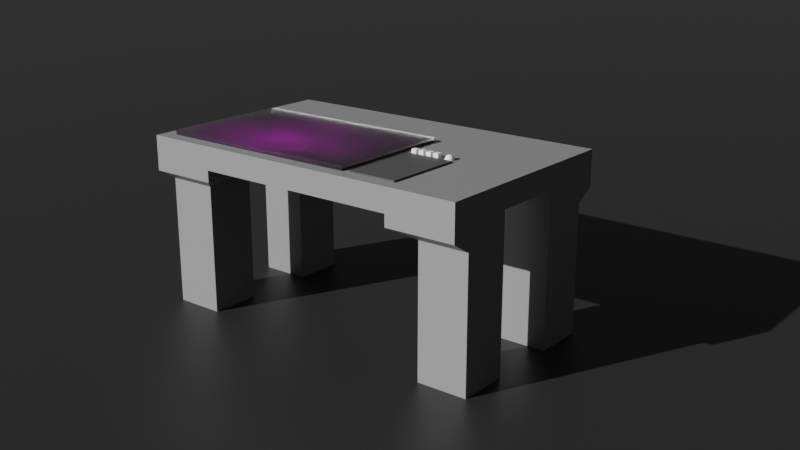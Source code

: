 # Source: Smart_Desk.blend  (saved by Blender 3.0.42; exported with 4.5.12 LTS)
import bpy
from mathutils import Matrix  # noqa: F401  (used for matrix-valued properties, if any)

bpy.ops.wm.read_factory_settings(use_empty=True)
scene = bpy.context.scene
scene.name = 'Scene'

# ---- collections
col_1_base = bpy.data.collections.new('1_base'); scene.collection.children.link(col_1_base)

# ---- images (referenced by path relative to the original .blend; pixels are not part of the script)
import os
ASSET_DIR = os.environ.get("B2B_ASSET_DIR", "")  # directory of the original .blend (textures are referenced by path, not embedded)
HERE = os.path.dirname(os.path.abspath(__file__))  # packed textures are extracted next to this script under _unpacked/

def load_image(name, relpath, width, height, colorspace="sRGB"):
    """Load a texture the original file referenced (path relative to the .blend, or extracted next to this script)."""
    p = next((c for c in (os.path.join(HERE, relpath), os.path.join(ASSET_DIR, relpath)) if relpath and os.path.exists(c)), "")
    if p:
        img = bpy.data.images.load(p, check_existing=True)
        img.name = name
    else:  # same state as the original file: an image datablock whose file is absent (Cycles renders it pink)
        img = bpy.data.images.new(name, width, height)
        img.source = "FILE"
        img.filepath = "//" + (relpath or name)
    img.colorspace_settings.name = colorspace
    return img
img_desktop_jpg = load_image('desktop.jpg', 'desktop.jpg', 1024, 1024, 'sRGB')

# ---- materials (node trees are filled in below, after node groups)
mat_desk_paint = bpy.data.materials.new('Desk,paint')
mat_screen = bpy.data.materials.new('Screen')
mat_floor = bpy.data.materials.new('Floor')
mat_material = bpy.data.materials.new('Material')
mat_glass = bpy.data.materials.new('Glass')

# ---- material node trees
mat_desk_paint.use_nodes = True; mat_desk_paint.node_tree.nodes.clear()
_N = mat_desk_paint.node_tree.nodes; _L = mat_desk_paint.node_tree.links
n0 = _N.new('ShaderNodeBsdfPrincipled'); n0.name = 'Principled BSDF'; n0.location = (10, 300)
n0.distribution = 'GGX'
n0.subsurface_method = 'RANDOM_WALK_SKIN'
n0.inputs[0].default_value = (0.2245, 0.2245, 0.2245, 1.0)
n0.inputs[3].default_value = 1.45
n0.inputs[27].default_value = (0.0, 0.0, 0.0, 1.0)
n0.inputs[28].default_value = 1.0
n1 = _N.new('ShaderNodeOutputMaterial'); n1.name = 'Material Output'; n1.location = (300, 300)
_L.new(n0.outputs[0], n1.inputs[0])
n1.is_active_output = True
mat_screen.use_nodes = True; mat_screen.node_tree.nodes.clear()
_N = mat_screen.node_tree.nodes; _L = mat_screen.node_tree.links
n0 = _N.new('ShaderNodeBsdfPrincipled'); n0.name = 'Principled BSDF'; n0.location = (131, 283)
n0.distribution = 'GGX'
n0.subsurface_method = 'RANDOM_WALK_SKIN'
n0.inputs[3].default_value = 1.45
n0.inputs[27].default_value = (0.0, 0.0, 0.0, 1.0)
n0.inputs[28].default_value = 1.0
n1 = _N.new('ShaderNodeOutputMaterial'); n1.name = 'Material Output'; n1.location = (421, 283)
n2 = _N.new('ShaderNodeMapping'); n2.name = 'Mapping'; n2.location = (-446, 213)
n2.vector_type = 'TEXTURE'
n2.inputs[1].default_value = (0.6401, 0.4267, 0.0)
n2.inputs[3].default_value = (0.2, 0.3, 1.0)
n3 = _N.new('ShaderNodeTexCoord'); n3.name = 'Texture Coordinate'; n3.location = (-652, 229)
n4 = _N.new('ShaderNodeTexImage'); n4.name = 'Image Texture'; n4.location = (-203, 246)
n4.image = img_desktop_jpg
n4.extension = 'CLIP'
_L.new(n0.outputs[0], n1.inputs[0])
_L.new(n3.outputs[2], n2.inputs[0])
_L.new(n2.outputs[0], n4.inputs[0])
_L.new(n4.outputs[0], n0.inputs[0])
n1.is_active_output = True
mat_floor.use_nodes = True; mat_floor.node_tree.nodes.clear()
_N = mat_floor.node_tree.nodes; _L = mat_floor.node_tree.links
n0 = _N.new('ShaderNodeBsdfPrincipled'); n0.name = 'Principled BSDF'; n0.location = (10, 300)
n0.distribution = 'GGX'
n0.subsurface_method = 'RANDOM_WALK_SKIN'
n0.inputs[0].default_value = (0.01885, 0.01885, 0.01885, 1.0)
n0.inputs[3].default_value = 1.45
n0.inputs[27].default_value = (0.0, 0.0, 0.0, 1.0)
n0.inputs[28].default_value = 1.0
n1 = _N.new('ShaderNodeOutputMaterial'); n1.name = 'Material Output'; n1.location = (300, 300)
_L.new(n0.outputs[0], n1.inputs[0])
n1.is_active_output = True
mat_material.use_nodes = True; mat_material.node_tree.nodes.clear()
_N = mat_material.node_tree.nodes; _L = mat_material.node_tree.links
n0 = _N.new('ShaderNodeBsdfPrincipled'); n0.name = 'Principled BSDF'; n0.location = (10, 300)
n0.distribution = 'GGX'
n0.subsurface_method = 'RANDOM_WALK_SKIN'
n0.inputs[0].default_value = (0.06785, 0.06785, 0.06785, 1.0)
n0.inputs[3].default_value = 1.45
n0.inputs[27].default_value = (0.0, 0.0, 0.0, 1.0)
n0.inputs[28].default_value = 1.0
n1 = _N.new('ShaderNodeOutputMaterial'); n1.name = 'Material Output'; n1.location = (300, 300)
_L.new(n0.outputs[0], n1.inputs[0])
n1.is_active_output = True
mat_glass.use_nodes = True; mat_glass.node_tree.nodes.clear()
_N = mat_glass.node_tree.nodes; _L = mat_glass.node_tree.links
n0 = _N.new('ShaderNodeOutputMaterial'); n0.name = 'Material Output'; n0.location = (300, 300)
n1 = _N.new('ShaderNodeBsdfGlass'); n1.name = 'Glass BSDF'; n1.location = (10, 300)
n1.distribution = 'BECKMANN'
n1.inputs[1].default_value = 0.5
n1.inputs[2].default_value = 1.45
_L.new(n1.outputs[0], n0.inputs[0])
n0.is_active_output = True

# ---- world
world_world = bpy.data.worlds.new('World'); scene.world = world_world
world_world.use_nodes = True; world_world.node_tree.nodes.clear()
_N = world_world.node_tree.nodes; _L = world_world.node_tree.links
n0 = _N.new('ShaderNodeOutputWorld'); n0.name = 'World Output'; n0.location = (300, 300)
n1 = _N.new('ShaderNodeBackground'); n1.name = 'Background'; n1.location = (10, 300)
n1.inputs[0].default_value = (0.05088, 0.05088, 0.05088, 1.0)
_L.new(n1.outputs[0], n0.inputs[0])
n0.is_active_output = True
world_world.color = (0.05088, 0.05088, 0.05088)
world_world.use_sun_shadow = False
world_world.sun_shadow_jitter_overblur = 0.0

# ---- cameras
cam_camera = bpy.data.cameras.new('Camera')
cam_camera.clip_end = 100.0
cam_camera.ortho_scale = 7.314

# ---- lights
light_sun = bpy.data.lights.new('Sun', 'SUN')
light_sun.transmission_factor = 0.0
light_sun.energy = 5.0
light_sun.shadow_soft_size = 0.0381

# ---- meshes
me_cube_001 = bpy.data.meshes.new('Cube.001')
me_cube_001.from_pydata([(-0.8667, -0.5218, -0.07448), (-0.8667, -0.5218, 0.07448), (-0.8667, -0.001787, -0.07448), (-0.8667, -0.1751, -0.07448), (-0.8667, -0.3484, -0.07448), (-0.8667, -0.3484, 0.07448), (-0.8667, -0.1751, 0.07448), (-0.8667, -0.001787, 0.07448), (-0.6933, -0.5218, -0.07448), (-0.52, -0.5218, -0.07448), (-0.3467, -0.5218, -0.07448), (-0.1733, -0.5218, -0.07448), (-1.059e-08, -0.5218, -0.07448), (1.059e-08, -0.5218, 0.07448), (-0.1733, -0.5218, 0.07448), (-0.3467, -0.5218, 0.07448), (-0.52, -0.5218, 0.07448), (-0.6933, -0.5218, 0.07448), (4.237e-09, -0.001787, 0.07448), (6.355e-09, -0.1751, 0.07448), (8.474e-09, -0.3484, 0.07448), (-0.1733, -0.001787, 0.07448), (-0.1733, -0.1751, 0.07448), (-0.1733, -0.3484, 0.07448), (-0.3467, -0.001787, 0.07448), (-0.3467, -0.1751, 0.07448), (-0.3467, -0.3484, 0.07448), (-0.52, -0.001787, 0.07448), (-0.52, -0.1751, 0.07448), (-0.52, -0.3484, 0.07448), (-0.6933, -0.001787, 0.07448), (-0.6933, -0.1751, 0.07448), (-0.6933, -0.3484, 0.07448), (-0.6933, -0.001787, -0.07448), (-0.6933, -0.1751, -0.07448), (-0.52, -0.001787, -0.07448), (-0.52, -0.1751, -0.07448), (-0.52, -0.3484, -0.07448), (-0.3467, -0.001787, -0.07448), (-0.3467, -0.1751, -0.07448), (-0.3467, -0.3484, -0.07448), (-0.1733, -0.001787, -0.07448), (-0.1733, -0.1751, -0.07448), (-0.1733, -0.3484, -0.07448), (-4.237e-09, -0.001787, -0.07448), (-6.355e-09, -0.1751, -0.07448), (-8.474e-09, -0.3484, -0.07448), (-0.6933, -0.1751, -1.058), (-0.6186, -0.3484, -1.058), (-0.6933, -0.4267, -1.058), (-0.6186, -0.1751, -1.058), (-0.6186, -0.4267, -1.058), (-0.8667, -0.4267, -1.058), (-0.6933, -0.3484, -1.058), (-0.8667, -0.1751, -1.058), (-0.8667, -0.3484, -1.058), (-0.52, -0.5218, -0.1508), (-0.6933, -0.5218, -0.1508), (-0.8667, -0.5218, -0.1508), (-0.8667, -0.3484, -0.1508), (-0.8667, -0.1751, -0.1508), (-0.52, -0.3484, -0.1508), (-0.6933, -0.1751, -0.1508), (-0.52, -0.1751, -0.1508), (-0.6933, -0.4267, -0.2257), (-0.8667, -0.3484, -0.2257), (-0.6186, -0.3484, -0.2257), (-0.6933, -0.1751, -0.2257), (-0.6186, -0.1751, -0.2257), (-0.6186, -0.4267, -0.2257), (-0.8667, -0.4267, -0.2257), (-0.8667, -0.1751, -0.2257), (-0.6894, -0.001787, -0.07448), (-0.6907, -0.1751, -0.1508), (-0.6907, -0.1751, -0.07448)], [], [(32, 5, 1, 17), (20, 23, 14, 13), (23, 26, 15, 14), (26, 29, 16, 15), (29, 32, 17, 16), (18, 21, 22, 19), (19, 22, 23, 20), (21, 24, 25, 22), (22, 25, 26, 23), (24, 27, 28, 25), (25, 28, 29, 26), (27, 30, 31, 28), (28, 31, 32, 29), (30, 7, 6, 31), (31, 6, 5, 32), (67, 68, 50, 47), (71, 67, 47, 54), (37, 40, 10, 9), (40, 43, 11, 10), (43, 46, 12, 11), (2, 33, 34, 3), (33, 72, 74, 34), (70, 65, 55, 52), (35, 38, 39, 36), (36, 39, 40, 37), (38, 41, 42, 39), (39, 42, 43, 40), (41, 44, 45, 42), (42, 45, 46, 43), (0, 1, 5, 4), (66, 69, 51, 48), (65, 71, 54, 55), (47, 50, 48, 53), (68, 66, 48, 50), (53, 48, 51, 49), (54, 47, 53, 55), (55, 53, 49, 52), (17, 8, 9, 16), (8, 0, 58, 57), (36, 37, 61, 63), (4, 3, 60, 59), (37, 9, 56, 61), (0, 4, 59, 58), (9, 8, 57, 56), (3, 34, 62, 60), (34, 74, 73, 62), (57, 58, 70, 64), (63, 61, 66, 68), (59, 60, 71, 65), (61, 56, 69, 66), (58, 59, 65, 70), (56, 57, 64, 69), (60, 62, 67, 71), (62, 73, 63, 68, 67), (8, 17, 1, 0), (74, 72, 35, 36), (73, 74, 36, 63), (16, 9, 10, 15), (15, 10, 11, 14), (14, 11, 12, 13), (4, 5, 6, 3), (3, 6, 7, 2), (69, 64, 70, 52, 49, 51)])
me_cube_001.polygons.foreach_set('use_smooth', [True] * 63)
_uv = me_cube_001.uv_layers.new(name='UVMap')
_uv.uv.foreach_set('vector', [0.85, 0.725, 0.875, 0.725, 0.875, 0.75, 0.85, 0.75, 0.75, 0.725, 0.775, 0.725, 0.775, 0.75, 0.75, 0.75, 0.775, 0.725, 0.8, 0.725, 0.8, 0.75, 0.775, 0.75, 0.8, 0.725, 0.825, 0.725, 0.825, 0.75, 0.8, 0.75, 0.825, 0.725, 0.85, 0.725, 0.85, 0.75, 0.825, 0.75, 0.75, 0.675, 0.775, 0.675, 0.775, 0.7, 0.75, 0.7, 0.75, 0.7, 0.775, 0.7, 0.775, 0.725, 0.75, 0.725, 0.775, 0.675, 0.8, 0.675, 0.8, 0.7, 0.775, 0.7, 0.775, 0.7, 0.8, 0.7, 0.8, 0.725, 0.775, 0.725, 0.8, 0.675, 0.825, 0.675, 0.825, 0.7, 0.8, 0.7, 0.8, 0.7, 0.825, 0.7, 0.825, 0.725, 0.8, 0.725, 0.825, 0.675, 0.85, 0.675, 0.85, 0.7, 0.825, 0.7, 0.825, 0.7, 0.85, 0.7, 0.85, 0.725, 0.825, 0.725, 0.85, 0.675, 0.875, 0.675, 0.875, 0.7, 0.85, 0.7, 0.85, 0.7, 0.875, 0.7, 0.875, 0.725, 0.85, 0.725, 0.15, 0.7, 0.175, 0.7, 0.175, 0.7, 0.15, 0.7, 0.125, 0.7, 0.15, 0.7, 0.15, 0.7, 0.125, 0.7, 0.175, 0.725, 0.2, 0.725, 0.2, 0.75, 0.175, 0.75, 0.2, 0.725, 0.225, 0.725, 0.225, 0.75, 0.2, 0.75, 0.225, 0.725, 0.25, 0.725, 0.25, 0.75, 0.225, 0.75, 0.125, 0.675, 0.15, 0.675, 0.15, 0.7, 0.125, 0.7, 0.15, 0.675, 0.1506, 0.675, 0.1504, 0.7, 0.15, 0.7, 0.375, 0.0, 0.375, 0.025, 0.375, 0.025, 0.375, 0.0, 0.175, 0.675, 0.2, 0.675, 0.2, 0.7, 0.175, 0.7, 0.175, 0.7, 0.2, 0.7, 0.2, 0.725, 0.175, 0.725, 0.2, 0.675, 0.225, 0.675, 0.225, 0.7, 0.2, 0.7, 0.2, 0.7, 0.225, 0.7, 0.225, 0.725, 0.2, 0.725, 0.225, 0.675, 0.25, 0.675, 0.25, 0.7, 0.225, 0.7, 0.225, 0.7, 0.25, 0.7, 0.25, 0.725, 0.225, 0.725, 0.375, 0.0, 0.625, 0.0, 0.625, 0.025, 0.375, 0.025, 0.175, 0.725, 0.175, 0.75, 0.175, 0.75, 0.175, 0.725, 0.375, 0.025, 0.375, 0.05, 0.375, 0.05, 0.375, 0.025, 0.15, 0.7, 0.175, 0.7, 0.175, 0.725, 0.15, 0.725, 0.175, 0.7, 0.175, 0.725, 0.175, 0.725, 0.175, 0.7, 0.15, 0.725, 0.175, 0.725, 0.175, 0.75, 0.15, 0.75, 0.125, 0.7, 0.15, 0.7, 0.15, 0.725, 0.125, 0.725, 0.125, 0.725, 0.15, 0.725, 0.15, 0.75, 0.125, 0.75, 0.625, 0.975, 0.375, 0.975, 0.375, 0.95, 0.625, 0.95, 0.375, 0.975, 0.375, 1.0, 0.375, 1.0, 0.375, 0.975, 0.175, 0.7, 0.175, 0.725, 0.175, 0.725, 0.175, 0.7, 0.375, 0.025, 0.375, 0.05, 0.375, 0.05, 0.375, 0.025, 0.175, 0.725, 0.175, 0.75, 0.175, 0.75, 0.175, 0.725, 0.375, 0.0, 0.375, 0.025, 0.375, 0.025, 0.375, 0.0, 0.375, 0.95, 0.375, 0.975, 0.375, 0.975, 0.375, 0.95, 0.125, 0.7, 0.15, 0.7, 0.15, 0.7, 0.125, 0.7, 0.15, 0.7, 0.1504, 0.7, 0.1504, 0.7, 0.15, 0.7, 0.375, 0.975, 0.375, 1.0, 0.375, 1.0, 0.375, 0.975, 0.175, 0.7, 0.175, 0.725, 0.175, 0.725, 0.175, 0.7, 0.375, 0.025, 0.375, 0.05, 0.375, 0.05, 0.375, 0.025, 0.175, 0.725, 0.175, 0.75, 0.175, 0.75, 0.175, 0.725, 0.375, 0.0, 0.375, 0.025, 0.375, 0.025, 0.375, 0.0, 0.375, 0.95, 0.375, 0.975, 0.375, 0.975, 0.375, 0.95, 0.125, 0.7, 0.15, 0.7, 0.15, 0.7, 0.125, 0.7, 0.15, 0.7, 0.1504, 0.7, 0.175, 0.7, 0.175, 0.7, 0.15, 0.7, 0.375, 0.975, 0.625, 0.975, 0.625, 1.0, 0.375, 1.0, 0.1504, 0.7, 0.1506, 0.675, 0.175, 0.675, 0.175, 0.7, 0.1504, 0.7, 0.1504, 0.7, 0.175, 0.7, 0.175, 0.7, 0.625, 0.95, 0.375, 0.95, 0.375, 0.925, 0.625, 0.925, 0.625, 0.925, 0.375, 0.925, 0.375, 0.9, 0.625, 0.9, 0.625, 0.9, 0.375, 0.9, 0.375, 0.875, 0.625, 0.875, 0.375, 0.025, 0.625, 0.025, 0.625, 0.05, 0.375, 0.05, 0.375, 0.05, 0.625, 0.05, 0.625, 0.075, 0.375, 0.075, 0.375, 0.95, 0.375, 0.975, 0.375, 1.0, 0.375, 1.0, 0.375, 0.975, 0.375, 0.95])
me_cube_001.materials.append(mat_desk_paint)
me_cube_001.use_remesh_fix_poles = True
me_cube_001.use_remesh_preserve_attributes = False
me_cube_001.update()
me_cube_002 = bpy.data.meshes.new('Cube.002')
me_cube_002.from_pydata([(-0.3048, -0.3048, -0.3048), (-0.3048, -0.3048, 0.3048), (-0.3048, 0.3048, -0.3048), (-0.3048, 0.3048, 0.3048), (0.3048, -0.3048, -0.3048), (0.3048, -0.3048, 0.3048), (0.3048, 0.3048, -0.3048), (0.3048, 0.3048, 0.3048)], [], [(0, 1, 3, 2), (2, 3, 7, 6), (6, 7, 5, 4), (4, 5, 1, 0), (2, 6, 4, 0), (7, 3, 1, 5)])
_uv = me_cube_002.uv_layers.new(name='UVMap')
_uv.uv.foreach_set('vector', [0.375, 0.0, 0.625, 0.0, 0.625, 0.25, 0.375, 0.25, 0.375, 0.25, 0.625, 0.25, 0.625, 0.5, 0.375, 0.5, 0.375, 0.5, 0.625, 0.5, 0.625, 0.75, 0.375, 0.75, 0.375, 0.75, 0.625, 0.75, 0.625, 1.0, 0.375, 1.0, 0.125, 0.5, 0.375, 0.5, 0.375, 0.75, 0.125, 0.75, 0.625, 0.5, 0.875, 0.5, 0.875, 0.75, 0.625, 0.75])
me_cube_002.materials.append(mat_screen)
me_cube_002.use_remesh_fix_poles = True
me_cube_002.use_remesh_preserve_attributes = False
me_cube_002.update()
me_plane = bpy.data.meshes.new('Plane')
me_plane.from_pydata([(-0.3048, -0.3048, 0.0), (0.3048, -0.3048, 0.0), (-0.3048, 0.3048, 0.0), (0.3048, 0.3048, 0.0)], [], [(0, 1, 3, 2)])
_uv = me_plane.uv_layers.new(name='UVMap')
_uv.uv.foreach_set('vector', [0.0, 0.0, 1.0, 0.0, 1.0, 1.0, 0.0, 1.0])
me_plane.materials.append(mat_floor)
me_plane.use_remesh_fix_poles = True
me_plane.use_remesh_preserve_attributes = False
me_plane.update()
me_cube = bpy.data.meshes.new('Cube')
me_cube.from_pydata([(-0.3048, -0.3048, -0.3048), (-0.3048, -0.3048, 0.3048), (-0.3048, 0.3048, -0.3048), (-0.3048, 0.3048, 0.3048), (0.3048, -0.3048, -0.3048), (0.3048, -0.3048, 0.3048), (0.3048, 0.3048, -0.3048), (0.3048, 0.3048, 0.3048)], [], [(0, 1, 3, 2), (2, 3, 7, 6), (6, 7, 5, 4), (4, 5, 1, 0), (2, 6, 4, 0), (7, 3, 1, 5)])
_uv = me_cube.uv_layers.new(name='UVMap')
_uv.uv.foreach_set('vector', [0.375, 0.0, 0.625, 0.0, 0.625, 0.25, 0.375, 0.25, 0.375, 0.25, 0.625, 0.25, 0.625, 0.5, 0.375, 0.5, 0.375, 0.5, 0.625, 0.5, 0.625, 0.75, 0.375, 0.75, 0.375, 0.75, 0.625, 0.75, 0.625, 1.0, 0.375, 1.0, 0.125, 0.5, 0.375, 0.5, 0.375, 0.75, 0.125, 0.75, 0.625, 0.5, 0.875, 0.5, 0.875, 0.75, 0.625, 0.75])
me_cube.use_remesh_fix_poles = True
me_cube.use_remesh_preserve_attributes = False
me_cube.update()
me_sphere = bpy.data.meshes.new('Sphere')
me_sphere.from_pydata([(0.0, 0.05946, 0.2989), (0.0, 0.1166, 0.2816), (0.0, 0.1693, 0.2534), (0.0, 0.2155, 0.2155), (0.0, 0.2534, 0.1693), (0.0, 0.2816, 0.1166), (0.0, 0.2989, 0.05946), (0.0, 0.3048, -1.332e-08), (0.0, 0.2989, -0.05946), (0.0116, 0.05832, 0.2989), (0.02276, 0.1144, 0.2816), (0.03304, 0.1661, 0.2534), (0.04205, 0.2114, 0.2155), (0.04944, 0.2486, 0.1693), (0.05494, 0.2762, 0.1166), (0.05832, 0.2932, 0.05946), (0.05946, 0.2989, -1.332e-08), (0.05832, 0.2932, -0.05946), (0.05494, 0.2762, -0.1166), (0.04944, 0.2486, -0.1693), (0.04205, 0.2114, -0.2155), (0.03304, 0.1661, -0.2534), (0.02276, 0.1144, -0.2816), (0.0116, 0.05832, -0.2989), (0.02276, 0.05494, 0.2989), (0.04464, 0.1078, 0.2816), (0.0648, 0.1564, 0.2534), (0.08248, 0.1991, 0.2155), (0.09698, 0.2341, 0.1693), (0.1078, 0.2602, 0.1166), (0.1144, 0.2762, 0.05946), (0.1166, 0.2816, -1.332e-08), (0.1144, 0.2762, -0.05946), (0.1078, 0.2602, -0.1166), (0.09698, 0.2341, -0.1693), (0.08248, 0.1991, -0.2155), (0.0648, 0.1564, -0.2534), (0.04464, 0.1078, -0.2816), (0.02276, 0.05494, -0.2989), (0.03304, 0.04944, 0.2989), (0.0648, 0.09698, 0.2816), (0.09408, 0.1408, 0.2534), (0.1197, 0.1792, 0.2155), (0.1408, 0.2107, 0.1693), (0.1564, 0.2341, 0.1166), (0.1661, 0.2486, 0.05946), (0.1693, 0.2534, -1.332e-08), (0.1661, 0.2486, -0.05946), (0.1564, 0.2341, -0.1166), (0.1408, 0.2107, -0.1693), (0.1197, 0.1792, -0.2155), (0.09408, 0.1408, -0.2534), (0.0648, 0.09698, -0.2816), (0.03304, 0.04944, -0.2989), (0.04205, 0.04205, 0.2989), (0.08248, 0.08248, 0.2816), (0.1197, 0.1197, 0.2534), (0.1524, 0.1524, 0.2155), (0.1792, 0.1792, 0.1693), (0.1991, 0.1991, 0.1166), (0.2114, 0.2114, 0.05946), (0.2155, 0.2155, -1.332e-08), (0.2114, 0.2114, -0.05946), (0.1991, 0.1991, -0.1166), (0.1792, 0.1792, -0.1693), (0.1524, 0.1524, -0.2155), (0.1197, 0.1197, -0.2534), (0.08248, 0.08248, -0.2816), (0.04205, 0.04205, -0.2989), (0.04944, 0.03304, 0.2989), (0.09698, 0.0648, 0.2816), (0.1408, 0.09408, 0.2534), (0.1792, 0.1197, 0.2155), (0.2107, 0.1408, 0.1693), (0.2341, 0.1564, 0.1166), (0.2486, 0.1661, 0.05946), (0.2534, 0.1693, -1.332e-08), (0.2486, 0.1661, -0.05946), (0.2341, 0.1564, -0.1166), (0.2107, 0.1408, -0.1693), (0.1792, 0.1197, -0.2155), (0.1408, 0.09408, -0.2534), (0.09698, 0.0648, -0.2816), (0.04944, 0.03304, -0.2989), (0.05494, 0.02276, 0.2989), (0.1078, 0.04464, 0.2816), (0.1564, 0.0648, 0.2534), (0.1991, 0.08248, 0.2155), (0.2341, 0.09698, 0.1693), (0.2602, 0.1078, 0.1166), (0.2762, 0.1144, 0.05946), (0.2816, 0.1166, -1.332e-08), (0.2762, 0.1144, -0.05946), (0.2602, 0.1078, -0.1166), (0.2341, 0.09698, -0.1693), (0.1991, 0.08248, -0.2155), (0.1564, 0.0648, -0.2534), (0.1078, 0.04464, -0.2816), (0.05494, 0.02276, -0.2989), (0.05832, 0.0116, 0.2989), (0.1144, 0.02276, 0.2816), (0.1661, 0.03304, 0.2534), (0.2114, 0.04205, 0.2155), (0.2486, 0.04944, 0.1693), (0.2762, 0.05494, 0.1166), (0.2932, 0.05832, 0.05946), (0.2989, 0.05946, -1.332e-08), (0.2932, 0.05832, -0.05946), (0.2762, 0.05494, -0.1166), (0.2486, 0.04944, -0.1693), (0.2114, 0.04205, -0.2155), (0.1661, 0.03304, -0.2534), (0.1144, 0.02276, -0.2816), (0.05832, 0.0116, -0.2989), (0.05946, -2.286e-08, 0.2989), (0.1166, -4.149e-08, 0.2816), (0.1693, -4.149e-08, 0.2534), (0.2155, -3.404e-08, 0.2155), (0.2534, -4.894e-08, 0.1693), (0.2816, -2.286e-08, 0.1166), (0.2989, -2.659e-08, 0.05946), (0.3048, -6.384e-08, -1.332e-08), (0.2989, -2.659e-08, -0.05946), (0.2816, -2.286e-08, -0.1166), (0.2534, -4.894e-08, -0.1693), (0.2155, -3.404e-08, -0.2155), (0.1693, -3.031e-08, -0.2534), (0.1166, -4.894e-08, -0.2816), (0.05946, -2.566e-08, -0.2989), (0.05832, -0.0116, 0.2989), (0.1144, -0.02276, 0.2816), (0.1661, -0.03304, 0.2534), (0.2114, -0.04205, 0.2155), (0.2486, -0.04944, 0.1693), (0.2762, -0.05494, 0.1166), (0.2932, -0.05832, 0.05946), (0.2989, -0.05946, -1.332e-08), (0.2932, -0.05832, -0.05946), (0.2762, -0.05494, -0.1166), (0.2486, -0.04944, -0.1693), (0.2114, -0.04205, -0.2155), (0.1661, -0.03304, -0.2534), (0.1144, -0.02276, -0.2816), (0.05832, -0.0116, -0.2989), (0.05494, -0.02276, 0.2989), (0.1078, -0.04464, 0.2816), (0.1564, -0.0648, 0.2534), (0.1991, -0.08248, 0.2155), (0.2341, -0.09698, 0.1693), (0.2602, -0.1078, 0.1166), (0.2762, -0.1144, 0.05946), (0.2816, -0.1166, -1.332e-08), (0.2762, -0.1144, -0.05946), (0.2602, -0.1078, -0.1166), (0.2341, -0.09698, -0.1693), (0.1991, -0.08248, -0.2155), (0.1564, -0.0648, -0.2534), (0.1078, -0.04464, -0.2816), (0.05494, -0.02276, -0.2989), (0.04944, -0.03304, 0.2989), (0.09698, -0.0648, 0.2816), (0.1408, -0.09408, 0.2534), (0.1792, -0.1197, 0.2155), (0.2107, -0.1408, 0.1693), (0.2341, -0.1564, 0.1166), (0.2486, -0.1661, 0.05946), (0.2534, -0.1693, -1.332e-08), (0.2486, -0.1661, -0.05946), (0.2341, -0.1564, -0.1166), (0.2107, -0.1408, -0.1693), (0.1792, -0.1197, -0.2155), (0.1408, -0.09408, -0.2534), (0.09698, -0.0648, -0.2816), (0.04944, -0.03304, -0.2989), (0.04205, -0.04205, 0.2989), (0.08248, -0.08248, 0.2816), (0.1197, -0.1197, 0.2534), (0.1524, -0.1524, 0.2155), (0.1792, -0.1792, 0.1693), (0.1991, -0.1991, 0.1166), (0.2114, -0.2114, 0.05946), (0.2155, -0.2155, -1.332e-08), (0.2114, -0.2114, -0.05946), (0.1991, -0.1991, -0.1166), (0.1792, -0.1792, -0.1693), (0.1524, -0.1524, -0.2155), (0.1197, -0.1197, -0.2534), (0.08248, -0.08248, -0.2816), (0.04205, -0.04205, -0.2989), (0.03304, -0.04944, 0.2989), (0.0648, -0.09698, 0.2816), (0.09408, -0.1408, 0.2534), (0.1197, -0.1792, 0.2155), (0.1408, -0.2107, 0.1693), (0.1564, -0.2341, 0.1166), (0.1661, -0.2486, 0.05946), (0.1693, -0.2534, -1.332e-08), (0.1661, -0.2486, -0.05946), (0.1564, -0.2341, -0.1166), (0.1408, -0.2107, -0.1693), (0.1197, -0.1792, -0.2155), (0.09408, -0.1408, -0.2534), (0.0648, -0.09698, -0.2816), (0.03304, -0.04944, -0.2989), (0.02276, -0.05494, 0.2989), (0.04464, -0.1078, 0.2816), (0.0648, -0.1564, 0.2534), (0.08248, -0.1991, 0.2155), (0.09698, -0.2341, 0.1693), (0.1078, -0.2602, 0.1166), (0.1144, -0.2762, 0.05946), (0.1166, -0.2816, -1.332e-08), (0.1144, -0.2762, -0.05946), (0.1078, -0.2602, -0.1166), (0.09698, -0.2341, -0.1693), (0.08248, -0.1991, -0.2155), (0.0648, -0.1564, -0.2534), (0.04464, -0.1078, -0.2816), (0.02276, -0.05494, -0.2989), (0.0116, -0.05832, 0.2989), (0.02276, -0.1144, 0.2816), (0.03304, -0.1661, 0.2534), (0.04205, -0.2114, 0.2155), (0.04944, -0.2486, 0.1693), (0.05494, -0.2762, 0.1166), (0.05832, -0.2932, 0.05946), (0.05946, -0.2989, -1.332e-08), (0.05832, -0.2932, -0.05946), (0.05494, -0.2762, -0.1166), (0.04944, -0.2486, -0.1693), (0.04205, -0.2114, -0.2155), (0.03304, -0.1661, -0.2534), (0.02276, -0.1144, -0.2816), (0.0116, -0.05832, -0.2989), (5.419e-10, -0.05946, 0.2989), (-3.019e-08, -0.1166, 0.2816), (-4.323e-08, -0.1693, 0.2534), (-3.205e-08, -0.2155, 0.2155), (-2.088e-08, -0.2534, 0.1693), (-2.252e-09, -0.2816, 0.1166), (-2.833e-08, -0.2989, 0.05946), (-5.068e-08, -0.3048, -1.332e-08), (-2.833e-08, -0.2989, -0.05946), (-2.252e-09, -0.2816, -0.1166), (-2.088e-08, -0.2534, -0.1693), (-3.205e-08, -0.2155, -0.2155), (-1.343e-08, -0.1693, -0.2534), (-2.274e-08, -0.1166, -0.2816), (5.419e-10, -0.05946, -0.2989), (-0.0116, -0.05832, 0.2989), (-0.02276, -0.1144, 0.2816), (-0.03304, -0.1661, 0.2534), (-0.04205, -0.2114, 0.2155), (-0.04944, -0.2486, 0.1693), (-0.05494, -0.2762, 0.1166), (-0.05832, -0.2932, 0.05946), (-0.05946, -0.2989, -1.332e-08), (-0.05832, -0.2932, -0.05946), (-0.05494, -0.2762, -0.1166), (-0.04944, -0.2486, -0.1693), (-0.04205, -0.2114, -0.2155), (-0.03304, -0.1661, -0.2534), (-0.02276, -0.1144, -0.2816), (-0.0116, -0.05832, -0.2989), (-0.02276, -0.05494, 0.2989), (-0.04464, -0.1078, 0.2816), (-0.0648, -0.1564, 0.2534), (-0.08248, -0.1991, 0.2155), (-0.09698, -0.2341, 0.1693), (-0.1078, -0.2602, 0.1166), (-0.1144, -0.2762, 0.05946), (-0.1166, -0.2816, -1.332e-08), (-0.1144, -0.2762, -0.05946), (-0.1078, -0.2602, -0.1166), (-0.09698, -0.2341, -0.1693), (-0.08248, -0.1991, -0.2155), (-0.0648, -0.1564, -0.2534), (-0.04464, -0.1078, -0.2816), (-0.02276, -0.05494, -0.2989), (-0.03304, -0.04944, 0.2989), (-0.0648, -0.09698, 0.2816), (-0.09408, -0.1408, 0.2534), (-0.1197, -0.1792, 0.2155), (-0.1408, -0.2107, 0.1693), (-0.1564, -0.2341, 0.1166), (-0.1661, -0.2486, 0.05946), (-0.1693, -0.2534, -1.332e-08), (-0.1661, -0.2486, -0.05946), (-0.1564, -0.2341, -0.1166), (-0.1408, -0.2107, -0.1693), (-0.1197, -0.1792, -0.2155), (-0.09408, -0.1408, -0.2534), (-0.0648, -0.09698, -0.2816), (-0.03304, -0.04944, -0.2989), (-0.04205, -0.04205, 0.2989), (-0.08248, -0.08248, 0.2816), (-0.1197, -0.1197, 0.2534), (-0.1524, -0.1524, 0.2155), (-0.1792, -0.1792, 0.1693), (-0.1991, -0.1991, 0.1166), (-0.2114, -0.2114, 0.05946), (-0.2155, -0.2155, -1.332e-08), (-0.2114, -0.2114, -0.05946), (-0.1991, -0.1991, -0.1166), (-0.1792, -0.1792, -0.1693), (-0.1524, -0.1524, -0.2155), (-0.1197, -0.1197, -0.2534), (-0.08248, -0.08248, -0.2816), (-0.04205, -0.04205, -0.2989), (-2.216e-08, -4.145e-08, 0.3048), (-0.04944, -0.03304, 0.2989), (-0.09698, -0.0648, 0.2816), (-0.1408, -0.09408, 0.2534), (-0.1792, -0.1197, 0.2155), (-0.2107, -0.1408, 0.1693), (-0.2341, -0.1564, 0.1166), (-0.2486, -0.1661, 0.05946), (-0.2534, -0.1693, -1.332e-08), (-0.2486, -0.1661, -0.05946), (-0.2341, -0.1564, -0.1166), (-0.2107, -0.1408, -0.1693), (-0.1792, -0.1197, -0.2155), (-0.1408, -0.09408, -0.2534), (-0.09698, -0.0648, -0.2816), (-0.04944, -0.03304, -0.2989), (-0.05494, -0.02276, 0.2989), (-0.1078, -0.04464, 0.2816), (-0.1564, -0.0648, 0.2534), (-0.1991, -0.08248, 0.2155), (-0.2341, -0.09698, 0.1693), (-0.2602, -0.1078, 0.1166), (-0.2762, -0.1144, 0.05946), (-0.2816, -0.1166, -1.332e-08), (-0.2762, -0.1144, -0.05946), (-0.2602, -0.1078, -0.1166), (-0.2341, -0.09698, -0.1693), (-0.1991, -0.08248, -0.2155), (-0.1564, -0.0648, -0.2534), (-0.1078, -0.04464, -0.2816), (-0.05494, -0.02276, -0.2989), (-0.05832, -0.0116, 0.2989), (-0.1144, -0.02276, 0.2816), (-0.1661, -0.03304, 0.2534), (-0.2114, -0.04205, 0.2155), (-0.2486, -0.04944, 0.1693), (-0.2762, -0.05494, 0.1166), (-0.2932, -0.05832, 0.05946), (-0.2989, -0.05946, -1.332e-08), (-0.2932, -0.05832, -0.05946), (-0.2762, -0.05494, -0.1166), (-0.2486, -0.04944, -0.1693), (-0.2114, -0.04205, -0.2155), (-0.1661, -0.03304, -0.2534), (-0.1144, -0.02276, -0.2816), (-0.05832, -0.0116, -0.2989), (-0.05946, -2.007e-08, 0.2989), (-0.1166, 5.076e-09, 0.2816), (-0.1693, 3.674e-08, 0.2534), (-0.2155, 2.929e-08, 0.2155), (-0.2534, 1.066e-08, 0.1693), (-0.2816, 6.939e-09, 0.1166), (-0.2989, 2.929e-08, 0.05946), (-0.3048, 4.419e-08, -1.332e-08), (-0.2989, 2.929e-08, -0.05946), (-0.2816, 6.939e-09, -0.1166), (-0.2534, 1.066e-08, -0.1693), (-0.2155, 2.929e-08, -0.2155), (-0.1693, -7.963e-09, -0.2534), (-0.1166, 5.076e-09, -0.2816), (-0.05946, -1.728e-08, -0.2989), (-0.05832, 0.0116, 0.2989), (-0.1144, 0.02276, 0.2816), (-0.1661, 0.03304, 0.2534), (-0.2114, 0.04205, 0.2155), (-0.2486, 0.04944, 0.1693), (-0.2762, 0.05494, 0.1166), (-0.2932, 0.05832, 0.05946), (-0.2989, 0.05946, -1.332e-08), (-0.2932, 0.05832, -0.05946), (-0.2762, 0.05494, -0.1166), (-0.2486, 0.04944, -0.1693), (-0.2114, 0.04205, -0.2155), (-0.1661, 0.03304, -0.2534), (-0.1144, 0.02276, -0.2816), (-0.05832, 0.0116, -0.2989), (-0.05494, 0.02276, 0.2989), (-0.1078, 0.04464, 0.2816), (-0.1564, 0.0648, 0.2534), (-0.1991, 0.08248, 0.2155), (-0.2341, 0.09698, 0.1693), (-0.2602, 0.1078, 0.1166), (-0.2762, 0.1144, 0.05946), (-0.2816, 0.1166, -1.332e-08), (-0.2762, 0.1144, -0.05946), (-0.2602, 0.1078, -0.1166), (-0.2341, 0.09698, -0.1693), (-0.1991, 0.08248, -0.2155), (-0.1564, 0.0648, -0.2534), (-0.1078, 0.04464, -0.2816), (-0.05494, 0.02276, -0.2989), (-0.04944, 0.03304, 0.2989), (-0.09698, 0.0648, 0.2816), (-0.1408, 0.09408, 0.2534), (-0.1792, 0.1197, 0.2155), (-0.2107, 0.1408, 0.1693), (-0.2341, 0.1564, 0.1166), (-0.2486, 0.1661, 0.05946), (-0.2534, 0.1693, -1.332e-08), (-0.2486, 0.1661, -0.05946), (-0.2341, 0.1564, -0.1166), (-0.2107, 0.1408, -0.1693), (-0.1792, 0.1197, -0.2155), (-0.1408, 0.09408, -0.2534), (-0.09698, 0.0648, -0.2816), (-0.04944, 0.03304, -0.2989), (-0.04205, 0.04205, 0.2989), (-0.08248, 0.08248, 0.2816), (-0.1197, 0.1197, 0.2534), (-0.1524, 0.1524, 0.2155), (-0.1792, 0.1792, 0.1693), (-0.1991, 0.1991, 0.1166), (-0.2114, 0.2114, 0.05946), (-0.2155, 0.2155, -1.332e-08), (-0.2114, 0.2114, -0.05946), (-0.1991, 0.1991, -0.1166), (-0.1792, 0.1792, -0.1693), (-0.1524, 0.1524, -0.2155), (-0.1197, 0.1197, -0.2534), (-0.08248, 0.08248, -0.2816), (-0.04205, 0.04205, -0.2989), (0.0, -2.665e-08, -0.3048), (-0.03304, 0.04944, 0.2989), (-0.0648, 0.09698, 0.2816), (-0.09408, 0.1408, 0.2534), (-0.1197, 0.1792, 0.2155), (-0.1408, 0.2107, 0.1693), (-0.1564, 0.2341, 0.1166), (-0.1661, 0.2486, 0.05946), (-0.1693, 0.2534, -1.332e-08), (-0.1661, 0.2486, -0.05946), (-0.1564, 0.2341, -0.1166), (-0.1408, 0.2107, -0.1693), (-0.1197, 0.1792, -0.2155), (-0.09408, 0.1408, -0.2534), (-0.0648, 0.09698, -0.2816), (-0.03304, 0.04944, -0.2989), (-0.02276, 0.05494, 0.2989), (-0.04464, 0.1078, 0.2816), (-0.0648, 0.1564, 0.2534), (-0.08248, 0.1991, 0.2155), (-0.09698, 0.2341, 0.1693), (-0.1078, 0.2602, 0.1166), (-0.1144, 0.2762, 0.05946), (-0.1166, 0.2816, -1.332e-08), (-0.1144, 0.2762, -0.05946), (-0.1078, 0.2602, -0.1166), (-0.09698, 0.2341, -0.1693), (-0.08248, 0.1991, -0.2155), (-0.0648, 0.1564, -0.2534), (-0.04464, 0.1078, -0.2816), (-0.02276, 0.05494, -0.2989), (-0.0116, 0.05832, 0.2989), (-0.02276, 0.1144, 0.2816), (-0.03304, 0.1661, 0.2534), (-0.04205, 0.2114, 0.2155), (-0.04944, 0.2486, 0.1693), (-0.05494, 0.2762, 0.1166), (-0.05832, 0.2932, 0.05946), (-0.05946, 0.2989, -1.332e-08), (-0.05832, 0.2932, -0.05946), (-0.05494, 0.2762, -0.1166), (-0.04944, 0.2486, -0.1693), (-0.04205, 0.2114, -0.2155), (-0.03304, 0.1661, -0.2534), (-0.02276, 0.1144, -0.2816), (-0.0116, 0.05832, -0.2989), (2.755e-08, 0.2816, -0.1166), (4.99e-08, 0.2534, -0.1693), (7.598e-08, 0.2155, -0.2155), (4.245e-08, 0.1693, -0.2534), (5.363e-08, 0.1166, -0.2816), (9.855e-09, 0.05946, -0.2989)], [], [(1, 0, 9, 10), (476, 8, 17, 18), (2, 1, 10, 11), (477, 476, 18, 19), (3, 2, 11, 12), (478, 477, 19, 20), (4, 3, 12, 13), (479, 478, 20, 21), (5, 4, 13, 14), (480, 479, 21, 22), (6, 5, 14, 15), (481, 480, 22, 23), (7, 6, 15, 16), (0, 309, 9), (430, 481, 23), (8, 7, 16, 17), (9, 309, 24), (430, 23, 38), (17, 16, 31, 32), (10, 9, 24, 25), (18, 17, 32, 33), (11, 10, 25, 26), (19, 18, 33, 34), (12, 11, 26, 27), (20, 19, 34, 35), (13, 12, 27, 28), (21, 20, 35, 36), (14, 13, 28, 29), (22, 21, 36, 37), (15, 14, 29, 30), (23, 22, 37, 38), (16, 15, 30, 31), (28, 27, 42, 43), (36, 35, 50, 51), (29, 28, 43, 44), (37, 36, 51, 52), (30, 29, 44, 45), (38, 37, 52, 53), (31, 30, 45, 46), (24, 309, 39), (430, 38, 53), (32, 31, 46, 47), (25, 24, 39, 40), (33, 32, 47, 48), (26, 25, 40, 41), (34, 33, 48, 49), (27, 26, 41, 42), (35, 34, 49, 50), (47, 46, 61, 62), (40, 39, 54, 55), (48, 47, 62, 63), (41, 40, 55, 56), (49, 48, 63, 64), (42, 41, 56, 57), (50, 49, 64, 65), (43, 42, 57, 58), (51, 50, 65, 66), (44, 43, 58, 59), (52, 51, 66, 67), (45, 44, 59, 60), (53, 52, 67, 68), (46, 45, 60, 61), (39, 309, 54), (430, 53, 68), (66, 65, 80, 81), (59, 58, 73, 74), (67, 66, 81, 82), (60, 59, 74, 75), (68, 67, 82, 83), (61, 60, 75, 76), (54, 309, 69), (430, 68, 83), (62, 61, 76, 77), (55, 54, 69, 70), (63, 62, 77, 78), (56, 55, 70, 71), (64, 63, 78, 79), (57, 56, 71, 72), (65, 64, 79, 80), (58, 57, 72, 73), (70, 69, 84, 85), (78, 77, 92, 93), (71, 70, 85, 86), (79, 78, 93, 94), (72, 71, 86, 87), (80, 79, 94, 95), (73, 72, 87, 88), (81, 80, 95, 96), (74, 73, 88, 89), (82, 81, 96, 97), (75, 74, 89, 90), (83, 82, 97, 98), (76, 75, 90, 91), (69, 309, 84), (430, 83, 98), (77, 76, 91, 92), (89, 88, 103, 104), (97, 96, 111, 112), (90, 89, 104, 105), (98, 97, 112, 113), (91, 90, 105, 106), (84, 309, 99), (430, 98, 113), (92, 91, 106, 107), (85, 84, 99, 100), (93, 92, 107, 108), (86, 85, 100, 101), (94, 93, 108, 109), (87, 86, 101, 102), (95, 94, 109, 110), (88, 87, 102, 103), (96, 95, 110, 111), (108, 107, 122, 123), (101, 100, 115, 116), (109, 108, 123, 124), (102, 101, 116, 117), (110, 109, 124, 125), (103, 102, 117, 118), (111, 110, 125, 126), (104, 103, 118, 119), (112, 111, 126, 127), (105, 104, 119, 120), (113, 112, 127, 128), (106, 105, 120, 121), (99, 309, 114), (430, 113, 128), (107, 106, 121, 122), (100, 99, 114, 115), (127, 126, 141, 142), (120, 119, 134, 135), (128, 127, 142, 143), (121, 120, 135, 136), (114, 309, 129), (430, 128, 143), (122, 121, 136, 137), (115, 114, 129, 130), (123, 122, 137, 138), (116, 115, 130, 131), (124, 123, 138, 139), (117, 116, 131, 132), (125, 124, 139, 140), (118, 117, 132, 133), (126, 125, 140, 141), (119, 118, 133, 134), (139, 138, 153, 154), (132, 131, 146, 147), (140, 139, 154, 155), (133, 132, 147, 148), (141, 140, 155, 156), (134, 133, 148, 149), (142, 141, 156, 157), (135, 134, 149, 150), (143, 142, 157, 158), (136, 135, 150, 151), (129, 309, 144), (430, 143, 158), (137, 136, 151, 152), (130, 129, 144, 145), (138, 137, 152, 153), (131, 130, 145, 146), (158, 157, 172, 173), (151, 150, 165, 166), (144, 309, 159), (430, 158, 173), (152, 151, 166, 167), (145, 144, 159, 160), (153, 152, 167, 168), (146, 145, 160, 161), (154, 153, 168, 169), (147, 146, 161, 162), (155, 154, 169, 170), (148, 147, 162, 163), (156, 155, 170, 171), (149, 148, 163, 164), (157, 156, 171, 172), (150, 149, 164, 165), (162, 161, 176, 177), (170, 169, 184, 185), (163, 162, 177, 178), (171, 170, 185, 186), (164, 163, 178, 179), (172, 171, 186, 187), (165, 164, 179, 180), (173, 172, 187, 188), (166, 165, 180, 181), (159, 309, 174), (430, 173, 188), (167, 166, 181, 182), (160, 159, 174, 175), (168, 167, 182, 183), (161, 160, 175, 176), (169, 168, 183, 184), (181, 180, 195, 196), (174, 309, 189), (430, 188, 203), (182, 181, 196, 197), (175, 174, 189, 190), (183, 182, 197, 198), (176, 175, 190, 191), (184, 183, 198, 199), (177, 176, 191, 192), (185, 184, 199, 200), (178, 177, 192, 193), (186, 185, 200, 201), (179, 178, 193, 194), (187, 186, 201, 202), (180, 179, 194, 195), (188, 187, 202, 203), (200, 199, 214, 215), (193, 192, 207, 208), (201, 200, 215, 216), (194, 193, 208, 209), (202, 201, 216, 217), (195, 194, 209, 210), (203, 202, 217, 218), (196, 195, 210, 211), (189, 309, 204), (430, 203, 218), (197, 196, 211, 212), (190, 189, 204, 205), (198, 197, 212, 213), (191, 190, 205, 206), (199, 198, 213, 214), (192, 191, 206, 207), (204, 309, 219), (430, 218, 233), (212, 211, 226, 227), (205, 204, 219, 220), (213, 212, 227, 228), (206, 205, 220, 221), (214, 213, 228, 229), (207, 206, 221, 222), (215, 214, 229, 230), (208, 207, 222, 223), (216, 215, 230, 231), (209, 208, 223, 224), (217, 216, 231, 232), (210, 209, 224, 225), (218, 217, 232, 233), (211, 210, 225, 226), (223, 222, 237, 238), (231, 230, 245, 246), (224, 223, 238, 239), (232, 231, 246, 247), (225, 224, 239, 240), (233, 232, 247, 248), (226, 225, 240, 241), (219, 309, 234), (430, 233, 248), (227, 226, 241, 242), (220, 219, 234, 235), (228, 227, 242, 243), (221, 220, 235, 236), (229, 228, 243, 244), (222, 221, 236, 237), (230, 229, 244, 245), (242, 241, 256, 257), (235, 234, 249, 250), (243, 242, 257, 258), (236, 235, 250, 251), (244, 243, 258, 259), (237, 236, 251, 252), (245, 244, 259, 260), (238, 237, 252, 253), (246, 245, 260, 261), (239, 238, 253, 254), (247, 246, 261, 262), (240, 239, 254, 255), (248, 247, 262, 263), (241, 240, 255, 256), (234, 309, 249), (430, 248, 263), (261, 260, 275, 276), (254, 253, 268, 269), (262, 261, 276, 277), (255, 254, 269, 270), (263, 262, 277, 278), (256, 255, 270, 271), (249, 309, 264), (430, 263, 278), (257, 256, 271, 272), (250, 249, 264, 265), (258, 257, 272, 273), (251, 250, 265, 266), (259, 258, 273, 274), (252, 251, 266, 267), (260, 259, 274, 275), (253, 252, 267, 268), (273, 272, 287, 288), (266, 265, 280, 281), (274, 273, 288, 289), (267, 266, 281, 282), (275, 274, 289, 290), (268, 267, 282, 283), (276, 275, 290, 291), (269, 268, 283, 284), (277, 276, 291, 292), (270, 269, 284, 285), (278, 277, 292, 293), (271, 270, 285, 286), (264, 309, 279), (430, 278, 293), (272, 271, 286, 287), (265, 264, 279, 280), (292, 291, 306, 307), (285, 284, 299, 300), (293, 292, 307, 308), (286, 285, 300, 301), (279, 309, 294), (430, 293, 308), (287, 286, 301, 302), (280, 279, 294, 295), (288, 287, 302, 303), (281, 280, 295, 296), (289, 288, 303, 304), (282, 281, 296, 297), (290, 289, 304, 305), (283, 282, 297, 298), (291, 290, 305, 306), (284, 283, 298, 299), (296, 295, 311, 312), (304, 303, 319, 320), (297, 296, 312, 313), (305, 304, 320, 321), (298, 297, 313, 314), (306, 305, 321, 322), (299, 298, 314, 315), (307, 306, 322, 323), (300, 299, 315, 316), (308, 307, 323, 324), (301, 300, 316, 317), (294, 309, 310), (430, 308, 324), (302, 301, 317, 318), (295, 294, 310, 311), (303, 302, 318, 319), (316, 315, 330, 331), (324, 323, 338, 339), (317, 316, 331, 332), (310, 309, 325), (430, 324, 339), (318, 317, 332, 333), (311, 310, 325, 326), (319, 318, 333, 334), (312, 311, 326, 327), (320, 319, 334, 335), (313, 312, 327, 328), (321, 320, 335, 336), (314, 313, 328, 329), (322, 321, 336, 337), (315, 314, 329, 330), (323, 322, 337, 338), (335, 334, 349, 350), (328, 327, 342, 343), (336, 335, 350, 351), (329, 328, 343, 344), (337, 336, 351, 352), (330, 329, 344, 345), (338, 337, 352, 353), (331, 330, 345, 346), (339, 338, 353, 354), (332, 331, 346, 347), (325, 309, 340), (430, 339, 354), (333, 332, 347, 348), (326, 325, 340, 341), (334, 333, 348, 349), (327, 326, 341, 342), (354, 353, 368, 369), (347, 346, 361, 362), (340, 309, 355), (430, 354, 369), (348, 347, 362, 363), (341, 340, 355, 356), (349, 348, 363, 364), (342, 341, 356, 357), (350, 349, 364, 365), (343, 342, 357, 358), (351, 350, 365, 366), (344, 343, 358, 359), (352, 351, 366, 367), (345, 344, 359, 360), (353, 352, 367, 368), (346, 345, 360, 361), (358, 357, 372, 373), (366, 365, 380, 381), (359, 358, 373, 374), (367, 366, 381, 382), (360, 359, 374, 375), (368, 367, 382, 383), (361, 360, 375, 376), (369, 368, 383, 384), (362, 361, 376, 377), (355, 309, 370), (430, 369, 384), (363, 362, 377, 378), (356, 355, 370, 371), (364, 363, 378, 379), (357, 356, 371, 372), (365, 364, 379, 380), (377, 376, 391, 392), (370, 309, 385), (430, 384, 399), (378, 377, 392, 393), (371, 370, 385, 386), (379, 378, 393, 394), (372, 371, 386, 387), (380, 379, 394, 395), (373, 372, 387, 388), (381, 380, 395, 396), (374, 373, 388, 389), (382, 381, 396, 397), (375, 374, 389, 390), (383, 382, 397, 398), (376, 375, 390, 391), (384, 383, 398, 399), (396, 395, 410, 411), (389, 388, 403, 404), (397, 396, 411, 412), (390, 389, 404, 405), (398, 397, 412, 413), (391, 390, 405, 406), (399, 398, 413, 414), (392, 391, 406, 407), (385, 309, 400), (430, 399, 414), (393, 392, 407, 408), (386, 385, 400, 401), (394, 393, 408, 409), (387, 386, 401, 402), (395, 394, 409, 410), (388, 387, 402, 403), (430, 414, 429), (408, 407, 422, 423), (401, 400, 415, 416), (409, 408, 423, 424), (402, 401, 416, 417), (410, 409, 424, 425), (403, 402, 417, 418), (411, 410, 425, 426), (404, 403, 418, 419), (412, 411, 426, 427), (405, 404, 419, 420), (413, 412, 427, 428), (406, 405, 420, 421), (414, 413, 428, 429), (407, 406, 421, 422), (400, 309, 415), (427, 426, 442, 443), (420, 419, 435, 436), (428, 427, 443, 444), (421, 420, 436, 437), (429, 428, 444, 445), (422, 421, 437, 438), (415, 309, 431), (430, 429, 445), (423, 422, 438, 439), (416, 415, 431, 432), (424, 423, 439, 440), (417, 416, 432, 433), (425, 424, 440, 441), (418, 417, 433, 434), (426, 425, 441, 442), (419, 418, 434, 435), (432, 431, 446, 447), (440, 439, 454, 455), (433, 432, 447, 448), (441, 440, 455, 456), (434, 433, 448, 449), (442, 441, 456, 457), (435, 434, 449, 450), (443, 442, 457, 458), (436, 435, 450, 451), (444, 443, 458, 459), (437, 436, 451, 452), (445, 444, 459, 460), (438, 437, 452, 453), (431, 309, 446), (430, 445, 460), (439, 438, 453, 454), (451, 450, 465, 466), (459, 458, 473, 474), (452, 451, 466, 467), (460, 459, 474, 475), (453, 452, 467, 468), (446, 309, 461), (430, 460, 475), (454, 453, 468, 469), (447, 446, 461, 462), (455, 454, 469, 470), (448, 447, 462, 463), (456, 455, 470, 471), (449, 448, 463, 464), (457, 456, 471, 472), (450, 449, 464, 465), (458, 457, 472, 473), (470, 469, 8, 476), (463, 462, 1, 2), (471, 470, 476, 477), (464, 463, 2, 3), (472, 471, 477, 478), (465, 464, 3, 4), (473, 472, 478, 479), (466, 465, 4, 5), (474, 473, 479, 480), (467, 466, 5, 6), (475, 474, 480, 481), (468, 467, 6, 7), (461, 309, 0), (430, 475, 481), (469, 468, 7, 8), (462, 461, 0, 1)])
_uv = me_sphere.uv_layers.new(name='UVMap')
_uv.uv.foreach_set('vector', [0.75, 0.875, 0.75, 0.9375, 0.7188, 0.9375, 0.7188, 0.875, 0.75, 0.375, 0.75, 0.4375, 0.7188, 0.4375, 0.7188, 0.375, 0.75, 0.8125, 0.75, 0.875, 0.7188, 0.875, 0.7188, 0.8125, 0.75, 0.3125, 0.75, 0.375, 0.7188, 0.375, 0.7188, 0.3125, 0.75, 0.75, 0.75, 0.8125, 0.7188, 0.8125, 0.7188, 0.75, 0.75, 0.25, 0.75, 0.3125, 0.7188, 0.3125, 0.7188, 0.25, 0.75, 0.6875, 0.75, 0.75, 0.7188, 0.75, 0.7188, 0.6875, 0.75, 0.1875, 0.75, 0.25, 0.7188, 0.25, 0.7188, 0.1875, 0.75, 0.625, 0.75, 0.6875, 0.7188, 0.6875, 0.7188, 0.625, 0.75, 0.125, 0.75, 0.1875, 0.7188, 0.1875, 0.7188, 0.125, 0.75, 0.5625, 0.75, 0.625, 0.7188, 0.625, 0.7188, 0.5625, 0.75, 0.0625, 0.75, 0.125, 0.7188, 0.125, 0.7188, 0.0625, 0.75, 0.5, 0.75, 0.5625, 0.7188, 0.5625, 0.7188, 0.5, 0.75, 0.9375, 0.7344, 1.0, 0.7188, 0.9375, 0.7344, 0.0, 0.75, 0.0625, 0.7188, 0.0625, 0.75, 0.4375, 0.75, 0.5, 0.7188, 0.5, 0.7188, 0.4375, 0.7188, 0.9375, 0.7031, 1.0, 0.6875, 0.9375, 0.7031, 0.0, 0.7188, 0.0625, 0.6875, 0.0625, 0.7188, 0.4375, 0.7188, 0.5, 0.6875, 0.5, 0.6875, 0.4375, 0.7188, 0.875, 0.7188, 0.9375, 0.6875, 0.9375, 0.6875, 0.875, 0.7188, 0.375, 0.7188, 0.4375, 0.6875, 0.4375, 0.6875, 0.375, 0.7188, 0.8125, 0.7188, 0.875, 0.6875, 0.875, 0.6875, 0.8125, 0.7188, 0.3125, 0.7188, 0.375, 0.6875, 0.375, 0.6875, 0.3125, 0.7188, 0.75, 0.7188, 0.8125, 0.6875, 0.8125, 0.6875, 0.75, 0.7188, 0.25, 0.7188, 0.3125, 0.6875, 0.3125, 0.6875, 0.25, 0.7188, 0.6875, 0.7188, 0.75, 0.6875, 0.75, 0.6875, 0.6875, 0.7188, 0.1875, 0.7188, 0.25, 0.6875, 0.25, 0.6875, 0.1875, 0.7188, 0.625, 0.7188, 0.6875, 0.6875, 0.6875, 0.6875, 0.625, 0.7188, 0.125, 0.7188, 0.1875, 0.6875, 0.1875, 0.6875, 0.125, 0.7188, 0.5625, 0.7188, 0.625, 0.6875, 0.625, 0.6875, 0.5625, 0.7188, 0.0625, 0.7188, 0.125, 0.6875, 0.125, 0.6875, 0.0625, 0.7188, 0.5, 0.7188, 0.5625, 0.6875, 0.5625, 0.6875, 0.5, 0.6875, 0.6875, 0.6875, 0.75, 0.6562, 0.75, 0.6562, 0.6875, 0.6875, 0.1875, 0.6875, 0.25, 0.6562, 0.25, 0.6562, 0.1875, 0.6875, 0.625, 0.6875, 0.6875, 0.6562, 0.6875, 0.6562, 0.625, 0.6875, 0.125, 0.6875, 0.1875, 0.6562, 0.1875, 0.6562, 0.125, 0.6875, 0.5625, 0.6875, 0.625, 0.6562, 0.625, 0.6562, 0.5625, 0.6875, 0.0625, 0.6875, 0.125, 0.6562, 0.125, 0.6562, 0.0625, 0.6875, 0.5, 0.6875, 0.5625, 0.6562, 0.5625, 0.6562, 0.5, 0.6875, 0.9375, 0.6719, 1.0, 0.6562, 0.9375, 0.6719, 0.0, 0.6875, 0.0625, 0.6562, 0.0625, 0.6875, 0.4375, 0.6875, 0.5, 0.6562, 0.5, 0.6562, 0.4375, 0.6875, 0.875, 0.6875, 0.9375, 0.6562, 0.9375, 0.6562, 0.875, 0.6875, 0.375, 0.6875, 0.4375, 0.6562, 0.4375, 0.6562, 0.375, 0.6875, 0.8125, 0.6875, 0.875, 0.6562, 0.875, 0.6562, 0.8125, 0.6875, 0.3125, 0.6875, 0.375, 0.6562, 0.375, 0.6562, 0.3125, 0.6875, 0.75, 0.6875, 0.8125, 0.6562, 0.8125, 0.6562, 0.75, 0.6875, 0.25, 0.6875, 0.3125, 0.6562, 0.3125, 0.6562, 0.25, 0.6562, 0.4375, 0.6562, 0.5, 0.625, 0.5, 0.625, 0.4375, 0.6562, 0.875, 0.6562, 0.9375, 0.625, 0.9375, 0.625, 0.875, 0.6562, 0.375, 0.6562, 0.4375, 0.625, 0.4375, 0.625, 0.375, 0.6562, 0.8125, 0.6562, 0.875, 0.625, 0.875, 0.625, 0.8125, 0.6562, 0.3125, 0.6562, 0.375, 0.625, 0.375, 0.625, 0.3125, 0.6562, 0.75, 0.6562, 0.8125, 0.625, 0.8125, 0.625, 0.75, 0.6562, 0.25, 0.6562, 0.3125, 0.625, 0.3125, 0.625, 0.25, 0.6562, 0.6875, 0.6562, 0.75, 0.625, 0.75, 0.625, 0.6875, 0.6562, 0.1875, 0.6562, 0.25, 0.625, 0.25, 0.625, 0.1875, 0.6562, 0.625, 0.6562, 0.6875, 0.625, 0.6875, 0.625, 0.625, 0.6562, 0.125, 0.6562, 0.1875, 0.625, 0.1875, 0.625, 0.125, 0.6562, 0.5625, 0.6562, 0.625, 0.625, 0.625, 0.625, 0.5625, 0.6562, 0.0625, 0.6562, 0.125, 0.625, 0.125, 0.625, 0.0625, 0.6562, 0.5, 0.6562, 0.5625, 0.625, 0.5625, 0.625, 0.5, 0.6562, 0.9375, 0.6406, 1.0, 0.625, 0.9375, 0.6406, 0.0, 0.6562, 0.0625, 0.625, 0.0625, 0.625, 0.1875, 0.625, 0.25, 0.5938, 0.25, 0.5938, 0.1875, 0.625, 0.625, 0.625, 0.6875, 0.5938, 0.6875, 0.5938, 0.625, 0.625, 0.125, 0.625, 0.1875, 0.5938, 0.1875, 0.5937, 0.125, 0.625, 0.5625, 0.625, 0.625, 0.5938, 0.625, 0.5938, 0.5625, 0.625, 0.0625, 0.625, 0.125, 0.5937, 0.125, 0.5937, 0.0625, 0.625, 0.5, 0.625, 0.5625, 0.5938, 0.5625, 0.5938, 0.5, 0.625, 0.9375, 0.6094, 1.0, 0.5937, 0.9375, 0.6094, 0.0, 0.625, 0.0625, 0.5937, 0.0625, 0.625, 0.4375, 0.625, 0.5, 0.5938, 0.5, 0.5938, 0.4375, 0.625, 0.875, 0.625, 0.9375, 0.5937, 0.9375, 0.5937, 0.875, 0.625, 0.375, 0.625, 0.4375, 0.5938, 0.4375, 0.5938, 0.375, 0.625, 0.8125, 0.625, 0.875, 0.5937, 0.875, 0.5937, 0.8125, 0.625, 0.3125, 0.625, 0.375, 0.5938, 0.375, 0.5938, 0.3125, 0.625, 0.75, 0.625, 0.8125, 0.5937, 0.8125, 0.5938, 0.75, 0.625, 0.25, 0.625, 0.3125, 0.5938, 0.3125, 0.5938, 0.25, 0.625, 0.6875, 0.625, 0.75, 0.5938, 0.75, 0.5938, 0.6875, 0.5937, 0.875, 0.5937, 0.9375, 0.5625, 0.9375, 0.5625, 0.875, 0.5938, 0.375, 0.5938, 0.4375, 0.5625, 0.4375, 0.5625, 0.375, 0.5937, 0.8125, 0.5937, 0.875, 0.5625, 0.875, 0.5625, 0.8125, 0.5938, 0.3125, 0.5938, 0.375, 0.5625, 0.375, 0.5625, 0.3125, 0.5938, 0.75, 0.5937, 0.8125, 0.5625, 0.8125, 0.5625, 0.75, 0.5938, 0.25, 0.5938, 0.3125, 0.5625, 0.3125, 0.5625, 0.25, 0.5938, 0.6875, 0.5938, 0.75, 0.5625, 0.75, 0.5625, 0.6875, 0.5938, 0.1875, 0.5938, 0.25, 0.5625, 0.25, 0.5625, 0.1875, 0.5938, 0.625, 0.5938, 0.6875, 0.5625, 0.6875, 0.5625, 0.625, 0.5937, 0.125, 0.5938, 0.1875, 0.5625, 0.1875, 0.5625, 0.125, 0.5938, 0.5625, 0.5938, 0.625, 0.5625, 0.625, 0.5625, 0.5625, 0.5937, 0.0625, 0.5937, 0.125, 0.5625, 0.125, 0.5625, 0.0625, 0.5938, 0.5, 0.5938, 0.5625, 0.5625, 0.5625, 0.5625, 0.5, 0.5937, 0.9375, 0.5781, 1.0, 0.5625, 0.9375, 0.5781, 0.0, 0.5937, 0.0625, 0.5625, 0.0625, 0.5938, 0.4375, 0.5938, 0.5, 0.5625, 0.5, 0.5625, 0.4375, 0.5625, 0.625, 0.5625, 0.6875, 0.5312, 0.6875, 0.5312, 0.625, 0.5625, 0.125, 0.5625, 0.1875, 0.5312, 0.1875, 0.5312, 0.125, 0.5625, 0.5625, 0.5625, 0.625, 0.5312, 0.625, 0.5312, 0.5625, 0.5625, 0.0625, 0.5625, 0.125, 0.5312, 0.125, 0.5312, 0.0625, 0.5625, 0.5, 0.5625, 0.5625, 0.5312, 0.5625, 0.5312, 0.5, 0.5625, 0.9375, 0.5469, 1.0, 0.5312, 0.9375, 0.5469, 0.0, 0.5625, 0.0625, 0.5312, 0.0625, 0.5625, 0.4375, 0.5625, 0.5, 0.5312, 0.5, 0.5312, 0.4375, 0.5625, 0.875, 0.5625, 0.9375, 0.5312, 0.9375, 0.5312, 0.875, 0.5625, 0.375, 0.5625, 0.4375, 0.5312, 0.4375, 0.5312, 0.375, 0.5625, 0.8125, 0.5625, 0.875, 0.5312, 0.875, 0.5312, 0.8125, 0.5625, 0.3125, 0.5625, 0.375, 0.5312, 0.375, 0.5312, 0.3125, 0.5625, 0.75, 0.5625, 0.8125, 0.5312, 0.8125, 0.5312, 0.75, 0.5625, 0.25, 0.5625, 0.3125, 0.5312, 0.3125, 0.5312, 0.25, 0.5625, 0.6875, 0.5625, 0.75, 0.5312, 0.75, 0.5312, 0.6875, 0.5625, 0.1875, 0.5625, 0.25, 0.5312, 0.25, 0.5312, 0.1875, 0.5312, 0.375, 0.5312, 0.4375, 0.5, 0.4375, 0.5, 0.375, 0.5312, 0.8125, 0.5312, 0.875, 0.5, 0.875, 0.5, 0.8125, 0.5312, 0.3125, 0.5312, 0.375, 0.5, 0.375, 0.5, 0.3125, 0.5312, 0.75, 0.5312, 0.8125, 0.5, 0.8125, 0.5, 0.75, 0.5312, 0.25, 0.5312, 0.3125, 0.5, 0.3125, 0.5, 0.25, 0.5312, 0.6875, 0.5312, 0.75, 0.5, 0.75, 0.5, 0.6875, 0.5312, 0.1875, 0.5312, 0.25, 0.5, 0.25, 0.5, 0.1875, 0.5312, 0.625, 0.5312, 0.6875, 0.5, 0.6875, 0.5, 0.625, 0.5312, 0.125, 0.5312, 0.1875, 0.5, 0.1875, 0.5, 0.125, 0.5312, 0.5625, 0.5312, 0.625, 0.5, 0.625, 0.5, 0.5625, 0.5312, 0.0625, 0.5312, 0.125, 0.5, 0.125, 0.5, 0.0625, 0.5312, 0.5, 0.5312, 0.5625, 0.5, 0.5625, 0.5, 0.5, 0.5312, 0.9375, 0.5156, 1.0, 0.5, 0.9375, 0.5156, 0.0, 0.5312, 0.0625, 0.5, 0.0625, 0.5312, 0.4375, 0.5312, 0.5, 0.5, 0.5, 0.5, 0.4375, 0.5312, 0.875, 0.5312, 0.9375, 0.5, 0.9375, 0.5, 0.875, 0.5, 0.125, 0.5, 0.1875, 0.4687, 0.1875, 0.4687, 0.125, 0.5, 0.5625, 0.5, 0.625, 0.4688, 0.625, 0.4688, 0.5625, 0.5, 0.0625, 0.5, 0.125, 0.4687, 0.125, 0.4687, 0.0625, 0.5, 0.5, 0.5, 0.5625, 0.4688, 0.5625, 0.4687, 0.5, 0.5, 0.9375, 0.4844, 1.0, 0.4687, 0.9375, 0.4844, 0.0, 0.5, 0.0625, 0.4687, 0.0625, 0.5, 0.4375, 0.5, 0.5, 0.4687, 0.5, 0.4688, 0.4375, 0.5, 0.875, 0.5, 0.9375, 0.4687, 0.9375, 0.4687, 0.875, 0.5, 0.375, 0.5, 0.4375, 0.4688, 0.4375, 0.4688, 0.375, 0.5, 0.8125, 0.5, 0.875, 0.4687, 0.875, 0.4687, 0.8125, 0.5, 0.3125, 0.5, 0.375, 0.4688, 0.375, 0.4687, 0.3125, 0.5, 0.75, 0.5, 0.8125, 0.4687, 0.8125, 0.4687, 0.75, 0.5, 0.25, 0.5, 0.3125, 0.4687, 0.3125, 0.4687, 0.25, 0.5, 0.6875, 0.5, 0.75, 0.4687, 0.75, 0.4687, 0.6875, 0.5, 0.1875, 0.5, 0.25, 0.4687, 0.25, 0.4687, 0.1875, 0.5, 0.625, 0.5, 0.6875, 0.4687, 0.6875, 0.4688, 0.625, 0.4687, 0.3125, 0.4688, 0.375, 0.4375, 0.375, 0.4375, 0.3125, 0.4687, 0.75, 0.4687, 0.8125, 0.4375, 0.8125, 0.4375, 0.75, 0.4687, 0.25, 0.4687, 0.3125, 0.4375, 0.3125, 0.4375, 0.25, 0.4687, 0.6875, 0.4687, 0.75, 0.4375, 0.75, 0.4375, 0.6875, 0.4687, 0.1875, 0.4687, 0.25, 0.4375, 0.25, 0.4375, 0.1875, 0.4688, 0.625, 0.4687, 0.6875, 0.4375, 0.6875, 0.4375, 0.625, 0.4687, 0.125, 0.4687, 0.1875, 0.4375, 0.1875, 0.4375, 0.125, 0.4688, 0.5625, 0.4688, 0.625, 0.4375, 0.625, 0.4375, 0.5625, 0.4687, 0.0625, 0.4687, 0.125, 0.4375, 0.125, 0.4375, 0.0625, 0.4687, 0.5, 0.4688, 0.5625, 0.4375, 0.5625, 0.4375, 0.5, 0.4687, 0.9375, 0.4531, 1.0, 0.4375, 0.9375, 0.4531, 0.0, 0.4687, 0.0625, 0.4375, 0.0625, 0.4688, 0.4375, 0.4687, 0.5, 0.4375, 0.5, 0.4375, 0.4375, 0.4687, 0.875, 0.4687, 0.9375, 0.4375, 0.9375, 0.4375, 0.875, 0.4688, 0.375, 0.4688, 0.4375, 0.4375, 0.4375, 0.4375, 0.375, 0.4687, 0.8125, 0.4687, 0.875, 0.4375, 0.875, 0.4375, 0.8125, 0.4375, 0.0625, 0.4375, 0.125, 0.4062, 0.125, 0.4062, 0.0625, 0.4375, 0.5, 0.4375, 0.5625, 0.4062, 0.5625, 0.4062, 0.5, 0.4375, 0.9375, 0.4219, 1.0, 0.4062, 0.9375, 0.4219, 0.0, 0.4375, 0.0625, 0.4062, 0.0625, 0.4375, 0.4375, 0.4375, 0.5, 0.4062, 0.5, 0.4062, 0.4375, 0.4375, 0.875, 0.4375, 0.9375, 0.4062, 0.9375, 0.4062, 0.875, 0.4375, 0.375, 0.4375, 0.4375, 0.4062, 0.4375, 0.4062, 0.375, 0.4375, 0.8125, 0.4375, 0.875, 0.4062, 0.875, 0.4062, 0.8125, 0.4375, 0.3125, 0.4375, 0.375, 0.4062, 0.375, 0.4062, 0.3125, 0.4375, 0.75, 0.4375, 0.8125, 0.4062, 0.8125, 0.4062, 0.75, 0.4375, 0.25, 0.4375, 0.3125, 0.4062, 0.3125, 0.4062, 0.25, 0.4375, 0.6875, 0.4375, 0.75, 0.4062, 0.75, 0.4062, 0.6875, 0.4375, 0.1875, 0.4375, 0.25, 0.4062, 0.25, 0.4062, 0.1875, 0.4375, 0.625, 0.4375, 0.6875, 0.4062, 0.6875, 0.4062, 0.625, 0.4375, 0.125, 0.4375, 0.1875, 0.4062, 0.1875, 0.4062, 0.125, 0.4375, 0.5625, 0.4375, 0.625, 0.4062, 0.625, 0.4062, 0.5625, 0.4062, 0.75, 0.4062, 0.8125, 0.375, 0.8125, 0.375, 0.75, 0.4062, 0.25, 0.4062, 0.3125, 0.375, 0.3125, 0.375, 0.25, 0.4062, 0.6875, 0.4062, 0.75, 0.375, 0.75, 0.375, 0.6875, 0.4062, 0.1875, 0.4062, 0.25, 0.375, 0.25, 0.375, 0.1875, 0.4062, 0.625, 0.4062, 0.6875, 0.375, 0.6875, 0.375, 0.625, 0.4062, 0.125, 0.4062, 0.1875, 0.375, 0.1875, 0.375, 0.125, 0.4062, 0.5625, 0.4062, 0.625, 0.375, 0.625, 0.375, 0.5625, 0.4062, 0.0625, 0.4062, 0.125, 0.375, 0.125, 0.375, 0.0625, 0.4062, 0.5, 0.4062, 0.5625, 0.375, 0.5625, 0.375, 0.5, 0.4062, 0.9375, 0.3906, 1.0, 0.375, 0.9375, 0.3906, 0.0, 0.4062, 0.0625, 0.375, 0.0625, 0.4062, 0.4375, 0.4062, 0.5, 0.375, 0.5, 0.375, 0.4375, 0.4062, 0.875, 0.4062, 0.9375, 0.375, 0.9375, 0.375, 0.875, 0.4062, 0.375, 0.4062, 0.4375, 0.375, 0.4375, 0.375, 0.375, 0.4062, 0.8125, 0.4062, 0.875, 0.375, 0.875, 0.375, 0.8125, 0.4062, 0.3125, 0.4062, 0.375, 0.375, 0.375, 0.375, 0.3125, 0.375, 0.5, 0.375, 0.5625, 0.3438, 0.5625, 0.3438, 0.5, 0.375, 0.9375, 0.3594, 1.0, 0.3437, 0.9375, 0.3594, 0.0, 0.375, 0.0625, 0.3437, 0.0625, 0.375, 0.4375, 0.375, 0.5, 0.3438, 0.5, 0.3438, 0.4375, 0.375, 0.875, 0.375, 0.9375, 0.3437, 0.9375, 0.3437, 0.875, 0.375, 0.375, 0.375, 0.4375, 0.3438, 0.4375, 0.3438, 0.375, 0.375, 0.8125, 0.375, 0.875, 0.3437, 0.875, 0.3437, 0.8125, 0.375, 0.3125, 0.375, 0.375, 0.3438, 0.375, 0.3438, 0.3125, 0.375, 0.75, 0.375, 0.8125, 0.3437, 0.8125, 0.3438, 0.75, 0.375, 0.25, 0.375, 0.3125, 0.3438, 0.3125, 0.3438, 0.25, 0.375, 0.6875, 0.375, 0.75, 0.3438, 0.75, 0.3438, 0.6875, 0.375, 0.1875, 0.375, 0.25, 0.3438, 0.25, 0.3438, 0.1875, 0.375, 0.625, 0.375, 0.6875, 0.3438, 0.6875, 0.3438, 0.625, 0.375, 0.125, 0.375, 0.1875, 0.3438, 0.1875, 0.3437, 0.125, 0.375, 0.5625, 0.375, 0.625, 0.3438, 0.625, 0.3438, 0.5625, 0.375, 0.0625, 0.375, 0.125, 0.3437, 0.125, 0.3437, 0.0625, 0.3438, 0.25, 0.3438, 0.3125, 0.3125, 0.3125, 0.3125, 0.25, 0.3438, 0.6875, 0.3438, 0.75, 0.3125, 0.75, 0.3125, 0.6875, 0.3438, 0.1875, 0.3438, 0.25, 0.3125, 0.25, 0.3125, 0.1875, 0.3438, 0.625, 0.3438, 0.6875, 0.3125, 0.6875, 0.3125, 0.625, 0.3437, 0.125, 0.3438, 0.1875, 0.3125, 0.1875, 0.3125, 0.125, 0.3438, 0.5625, 0.3438, 0.625, 0.3125, 0.625, 0.3125, 0.5625, 0.3437, 0.0625, 0.3437, 0.125, 0.3125, 0.125, 0.3125, 0.0625, 0.3438, 0.5, 0.3438, 0.5625, 0.3125, 0.5625, 0.3125, 0.5, 0.3437, 0.9375, 0.3281, 1.0, 0.3125, 0.9375, 0.3281, 0.0, 0.3437, 0.0625, 0.3125, 0.0625, 0.3438, 0.4375, 0.3438, 0.5, 0.3125, 0.5, 0.3125, 0.4375, 0.3437, 0.875, 0.3437, 0.9375, 0.3125, 0.9375, 0.3125, 0.875, 0.3438, 0.375, 0.3438, 0.4375, 0.3125, 0.4375, 0.3125, 0.375, 0.3437, 0.8125, 0.3437, 0.875, 0.3125, 0.875, 0.3125, 0.8125, 0.3438, 0.3125, 0.3438, 0.375, 0.3125, 0.375, 0.3125, 0.3125, 0.3438, 0.75, 0.3437, 0.8125, 0.3125, 0.8125, 0.3125, 0.75, 0.3125, 0.9375, 0.2969, 1.0, 0.2812, 0.9375, 0.2969, 0.0, 0.3125, 0.0625, 0.2812, 0.0625, 0.3125, 0.4375, 0.3125, 0.5, 0.2812, 0.5, 0.2812, 0.4375, 0.3125, 0.875, 0.3125, 0.9375, 0.2812, 0.9375, 0.2812, 0.875, 0.3125, 0.375, 0.3125, 0.4375, 0.2812, 0.4375, 0.2812, 0.375, 0.3125, 0.8125, 0.3125, 0.875, 0.2812, 0.875, 0.2812, 0.8125, 0.3125, 0.3125, 0.3125, 0.375, 0.2812, 0.375, 0.2812, 0.3125, 0.3125, 0.75, 0.3125, 0.8125, 0.2812, 0.8125, 0.2812, 0.75, 0.3125, 0.25, 0.3125, 0.3125, 0.2812, 0.3125, 0.2812, 0.25, 0.3125, 0.6875, 0.3125, 0.75, 0.2812, 0.75, 0.2812, 0.6875, 0.3125, 0.1875, 0.3125, 0.25, 0.2812, 0.25, 0.2812, 0.1875, 0.3125, 0.625, 0.3125, 0.6875, 0.2812, 0.6875, 0.2812, 0.625, 0.3125, 0.125, 0.3125, 0.1875, 0.2812, 0.1875, 0.2812, 0.125, 0.3125, 0.5625, 0.3125, 0.625, 0.2812, 0.625, 0.2812, 0.5625, 0.3125, 0.0625, 0.3125, 0.125, 0.2812, 0.125, 0.2812, 0.0625, 0.3125, 0.5, 0.3125, 0.5625, 0.2812, 0.5625, 0.2812, 0.5, 0.2812, 0.6875, 0.2812, 0.75, 0.25, 0.75, 0.25, 0.6875, 0.2812, 0.1875, 0.2812, 0.25, 0.25, 0.25, 0.25, 0.1875, 0.2812, 0.625, 0.2812, 0.6875, 0.25, 0.6875, 0.25, 0.625, 0.2812, 0.125, 0.2812, 0.1875, 0.25, 0.1875, 0.25, 0.125, 0.2812, 0.5625, 0.2812, 0.625, 0.25, 0.625, 0.25, 0.5625, 0.2812, 0.0625, 0.2812, 0.125, 0.25, 0.125, 0.25, 0.0625, 0.2812, 0.5, 0.2812, 0.5625, 0.25, 0.5625, 0.25, 0.5, 0.2812, 0.9375, 0.2656, 1.0, 0.25, 0.9375, 0.2656, 0.0, 0.2812, 0.0625, 0.25, 0.0625, 0.2812, 0.4375, 0.2812, 0.5, 0.25, 0.5, 0.25, 0.4375, 0.2812, 0.875, 0.2812, 0.9375, 0.25, 0.9375, 0.25, 0.875, 0.2812, 0.375, 0.2812, 0.4375, 0.25, 0.4375, 0.25, 0.375, 0.2812, 0.8125, 0.2812, 0.875, 0.25, 0.875, 0.25, 0.8125, 0.2812, 0.3125, 0.2812, 0.375, 0.25, 0.375, 0.25, 0.3125, 0.2812, 0.75, 0.2812, 0.8125, 0.25, 0.8125, 0.25, 0.75, 0.2812, 0.25, 0.2812, 0.3125, 0.25, 0.3125, 0.25, 0.25, 0.25, 0.4375, 0.25, 0.5, 0.2188, 0.5, 0.2188, 0.4375, 0.25, 0.875, 0.25, 0.9375, 0.2188, 0.9375, 0.2188, 0.875, 0.25, 0.375, 0.25, 0.4375, 0.2188, 0.4375, 0.2188, 0.375, 0.25, 0.8125, 0.25, 0.875, 0.2188, 0.875, 0.2187, 0.8125, 0.25, 0.3125, 0.25, 0.375, 0.2188, 0.375, 0.2188, 0.3125, 0.25, 0.75, 0.25, 0.8125, 0.2187, 0.8125, 0.2188, 0.75, 0.25, 0.25, 0.25, 0.3125, 0.2188, 0.3125, 0.2188, 0.25, 0.25, 0.6875, 0.25, 0.75, 0.2188, 0.75, 0.2188, 0.6875, 0.25, 0.1875, 0.25, 0.25, 0.2188, 0.25, 0.2188, 0.1875, 0.25, 0.625, 0.25, 0.6875, 0.2188, 0.6875, 0.2188, 0.625, 0.25, 0.125, 0.25, 0.1875, 0.2188, 0.1875, 0.2188, 0.125, 0.25, 0.5625, 0.25, 0.625, 0.2188, 0.625, 0.2188, 0.5625, 0.25, 0.0625, 0.25, 0.125, 0.2188, 0.125, 0.2188, 0.0625, 0.25, 0.5, 0.25, 0.5625, 0.2188, 0.5625, 0.2188, 0.5, 0.25, 0.9375, 0.2344, 1.0, 0.2188, 0.9375, 0.2344, 0.0, 0.25, 0.0625, 0.2188, 0.0625, 0.2188, 0.1875, 0.2188, 0.25, 0.1875, 0.25, 0.1875, 0.1875, 0.2188, 0.625, 0.2188, 0.6875, 0.1875, 0.6875, 0.1875, 0.625, 0.2188, 0.125, 0.2188, 0.1875, 0.1875, 0.1875, 0.1875, 0.125, 0.2188, 0.5625, 0.2188, 0.625, 0.1875, 0.625, 0.1875, 0.5625, 0.2188, 0.0625, 0.2188, 0.125, 0.1875, 0.125, 0.1875, 0.0625, 0.2188, 0.5, 0.2188, 0.5625, 0.1875, 0.5625, 0.1875, 0.5, 0.2188, 0.9375, 0.2031, 1.0, 0.1875, 0.9375, 0.2031, 0.0, 0.2188, 0.0625, 0.1875, 0.0625, 0.2188, 0.4375, 0.2188, 0.5, 0.1875, 0.5, 0.1875, 0.4375, 0.2188, 0.875, 0.2188, 0.9375, 0.1875, 0.9375, 0.1875, 0.875, 0.2188, 0.375, 0.2188, 0.4375, 0.1875, 0.4375, 0.1875, 0.375, 0.2187, 0.8125, 0.2188, 0.875, 0.1875, 0.875, 0.1875, 0.8125, 0.2188, 0.3125, 0.2188, 0.375, 0.1875, 0.375, 0.1875, 0.3125, 0.2188, 0.75, 0.2187, 0.8125, 0.1875, 0.8125, 0.1875, 0.75, 0.2188, 0.25, 0.2188, 0.3125, 0.1875, 0.3125, 0.1875, 0.25, 0.2188, 0.6875, 0.2188, 0.75, 0.1875, 0.75, 0.1875, 0.6875, 0.1875, 0.375, 0.1875, 0.4375, 0.1563, 0.4375, 0.1563, 0.375, 0.1875, 0.8125, 0.1875, 0.875, 0.1562, 0.875, 0.1562, 0.8125, 0.1875, 0.3125, 0.1875, 0.375, 0.1563, 0.375, 0.1562, 0.3125, 0.1875, 0.75, 0.1875, 0.8125, 0.1562, 0.8125, 0.1562, 0.75, 0.1875, 0.25, 0.1875, 0.3125, 0.1562, 0.3125, 0.1562, 0.25, 0.1875, 0.6875, 0.1875, 0.75, 0.1562, 0.75, 0.1562, 0.6875, 0.1875, 0.1875, 0.1875, 0.25, 0.1562, 0.25, 0.1563, 0.1875, 0.1875, 0.625, 0.1875, 0.6875, 0.1562, 0.6875, 0.1563, 0.625, 0.1875, 0.125, 0.1875, 0.1875, 0.1563, 0.1875, 0.1562, 0.125, 0.1875, 0.5625, 0.1875, 0.625, 0.1563, 0.625, 0.1563, 0.5625, 0.1875, 0.0625, 0.1875, 0.125, 0.1562, 0.125, 0.1563, 0.0625, 0.1875, 0.5, 0.1875, 0.5625, 0.1563, 0.5625, 0.1562, 0.5, 0.1875, 0.9375, 0.1719, 1.0, 0.1563, 0.9375, 0.1719, 0.0, 0.1875, 0.0625, 0.1563, 0.0625, 0.1875, 0.4375, 0.1875, 0.5, 0.1562, 0.5, 0.1563, 0.4375, 0.1875, 0.875, 0.1875, 0.9375, 0.1563, 0.9375, 0.1562, 0.875, 0.1562, 0.125, 0.1563, 0.1875, 0.125, 0.1875, 0.125, 0.125, 0.1563, 0.5625, 0.1563, 0.625, 0.125, 0.625, 0.125, 0.5625, 0.1563, 0.0625, 0.1562, 0.125, 0.125, 0.125, 0.125, 0.0625, 0.1562, 0.5, 0.1563, 0.5625, 0.125, 0.5625, 0.125, 0.5, 0.1563, 0.9375, 0.1406, 1.0, 0.125, 0.9375, 0.1406, 0.0, 0.1563, 0.0625, 0.125, 0.0625, 0.1563, 0.4375, 0.1562, 0.5, 0.125, 0.5, 0.125, 0.4375, 0.1562, 0.875, 0.1563, 0.9375, 0.125, 0.9375, 0.125, 0.875, 0.1563, 0.375, 0.1563, 0.4375, 0.125, 0.4375, 0.125, 0.375, 0.1562, 0.8125, 0.1562, 0.875, 0.125, 0.875, 0.125, 0.8125, 0.1562, 0.3125, 0.1563, 0.375, 0.125, 0.375, 0.125, 0.3125, 0.1562, 0.75, 0.1562, 0.8125, 0.125, 0.8125, 0.125, 0.75, 0.1562, 0.25, 0.1562, 0.3125, 0.125, 0.3125, 0.125, 0.25, 0.1562, 0.6875, 0.1562, 0.75, 0.125, 0.75, 0.125, 0.6875, 0.1563, 0.1875, 0.1562, 0.25, 0.125, 0.25, 0.125, 0.1875, 0.1563, 0.625, 0.1562, 0.6875, 0.125, 0.6875, 0.125, 0.625, 0.125, 0.8125, 0.125, 0.875, 0.09375, 0.875, 0.09375, 0.8125, 0.125, 0.3125, 0.125, 0.375, 0.09375, 0.375, 0.09375, 0.3125, 0.125, 0.75, 0.125, 0.8125, 0.09375, 0.8125, 0.09375, 0.75, 0.125, 0.25, 0.125, 0.3125, 0.09375, 0.3125, 0.09375, 0.25, 0.125, 0.6875, 0.125, 0.75, 0.09375, 0.75, 0.09375, 0.6875, 0.125, 0.1875, 0.125, 0.25, 0.09375, 0.25, 0.09375, 0.1875, 0.125, 0.625, 0.125, 0.6875, 0.09375, 0.6875, 0.09375, 0.625, 0.125, 0.125, 0.125, 0.1875, 0.09375, 0.1875, 0.09375, 0.125, 0.125, 0.5625, 0.125, 0.625, 0.09375, 0.625, 0.09375, 0.5625, 0.125, 0.0625, 0.125, 0.125, 0.09375, 0.125, 0.09375, 0.0625, 0.125, 0.5, 0.125, 0.5625, 0.09375, 0.5625, 0.09375, 0.5, 0.125, 0.9375, 0.1094, 1.0, 0.09375, 0.9375, 0.1094, 0.0, 0.125, 0.0625, 0.09375, 0.0625, 0.125, 0.4375, 0.125, 0.5, 0.09375, 0.5, 0.09375, 0.4375, 0.125, 0.875, 0.125, 0.9375, 0.09375, 0.9375, 0.09375, 0.875, 0.125, 0.375, 0.125, 0.4375, 0.09375, 0.4375, 0.09375, 0.375, 0.09375, 0.5625, 0.09375, 0.625, 0.0625, 0.625, 0.0625, 0.5625, 0.09375, 0.0625, 0.09375, 0.125, 0.0625, 0.125, 0.0625, 0.0625, 0.09375, 0.5, 0.09375, 0.5625, 0.0625, 0.5625, 0.0625, 0.5, 0.09375, 0.9375, 0.07813, 1.0, 0.0625, 0.9375, 0.07813, 0.0, 0.09375, 0.0625, 0.0625, 0.0625, 0.09375, 0.4375, 0.09375, 0.5, 0.0625, 0.5, 0.0625, 0.4375, 0.09375, 0.875, 0.09375, 0.9375, 0.0625, 0.9375, 0.0625, 0.875, 0.09375, 0.375, 0.09375, 0.4375, 0.0625, 0.4375, 0.0625, 0.375, 0.09375, 0.8125, 0.09375, 0.875, 0.0625, 0.875, 0.0625, 0.8125, 0.09375, 0.3125, 0.09375, 0.375, 0.0625, 0.375, 0.0625, 0.3125, 0.09375, 0.75, 0.09375, 0.8125, 0.0625, 0.8125, 0.0625, 0.75, 0.09375, 0.25, 0.09375, 0.3125, 0.0625, 0.3125, 0.0625, 0.25, 0.09375, 0.6875, 0.09375, 0.75, 0.0625, 0.75, 0.0625, 0.6875, 0.09375, 0.1875, 0.09375, 0.25, 0.0625, 0.25, 0.0625, 0.1875, 0.09375, 0.625, 0.09375, 0.6875, 0.0625, 0.6875, 0.0625, 0.625, 0.09375, 0.125, 0.09375, 0.1875, 0.0625, 0.1875, 0.0625, 0.125, 0.0625, 0.3125, 0.0625, 0.375, 0.03125, 0.375, 0.03125, 0.3125, 0.0625, 0.75, 0.0625, 0.8125, 0.03125, 0.8125, 0.03125, 0.75, 0.0625, 0.25, 0.0625, 0.3125, 0.03125, 0.3125, 0.03125, 0.25, 0.0625, 0.6875, 0.0625, 0.75, 0.03125, 0.75, 0.03125, 0.6875, 0.0625, 0.1875, 0.0625, 0.25, 0.03125, 0.25, 0.03125, 0.1875, 0.0625, 0.625, 0.0625, 0.6875, 0.03125, 0.6875, 0.03125, 0.625, 0.0625, 0.125, 0.0625, 0.1875, 0.03125, 0.1875, 0.03125, 0.125, 0.0625, 0.5625, 0.0625, 0.625, 0.03125, 0.625, 0.03125, 0.5625, 0.0625, 0.0625, 0.0625, 0.125, 0.03125, 0.125, 0.03125, 0.0625, 0.0625, 0.5, 0.0625, 0.5625, 0.03125, 0.5625, 0.03125, 0.5, 0.0625, 0.9375, 0.04688, 1.0, 0.03125, 0.9375, 0.04688, 0.0, 0.0625, 0.0625, 0.03125, 0.0625, 0.0625, 0.4375, 0.0625, 0.5, 0.03125, 0.5, 0.03125, 0.4375, 0.0625, 0.875, 0.0625, 0.9375, 0.03125, 0.9375, 0.03125, 0.875, 0.0625, 0.375, 0.0625, 0.4375, 0.03125, 0.4375, 0.03125, 0.375, 0.0625, 0.8125, 0.0625, 0.875, 0.03125, 0.875, 0.03125, 0.8125, 0.03125, 0.0625, 0.03125, 0.125, 0.0, 0.125, 8.941e-08, 0.0625, 0.03125, 0.5, 0.03125, 0.5625, 0.0, 0.5625, 0.0, 0.5, 0.03125, 0.9375, 0.01563, 1.0, 8.941e-08, 0.9375, 0.01563, 0.0, 0.03125, 0.0625, 8.941e-08, 0.0625, 0.03125, 0.4375, 0.03125, 0.5, 0.0, 0.5, 0.0, 0.4375, 0.03125, 0.875, 0.03125, 0.9375, 8.941e-08, 0.9375, 0.0, 0.875, 0.03125, 0.375, 0.03125, 0.4375, 0.0, 0.4375, 0.0, 0.375, 0.03125, 0.8125, 0.03125, 0.875, 0.0, 0.875, 0.0, 0.8125, 0.03125, 0.3125, 0.03125, 0.375, 0.0, 0.375, 0.0, 0.3125, 0.03125, 0.75, 0.03125, 0.8125, 0.0, 0.8125, 0.0, 0.75, 0.03125, 0.25, 0.03125, 0.3125, 0.0, 0.3125, 0.0, 0.25, 0.03125, 0.6875, 0.03125, 0.75, 0.0, 0.75, 0.0, 0.6875, 0.03125, 0.1875, 0.03125, 0.25, 0.0, 0.25, 2.98e-08, 0.1875, 0.03125, 0.625, 0.03125, 0.6875, 0.0, 0.6875, 0.0, 0.625, 0.03125, 0.125, 0.03125, 0.1875, 2.98e-08, 0.1875, 0.0, 0.125, 0.03125, 0.5625, 0.03125, 0.625, 0.0, 0.625, 0.0, 0.5625, 1.0, 0.75, 1.0, 0.8125, 0.9687, 0.8125, 0.9687, 0.75, 1.0, 0.25, 1.0, 0.3125, 0.9688, 0.3125, 0.9687, 0.25, 1.0, 0.6875, 1.0, 0.75, 0.9687, 0.75, 0.9688, 0.6875, 1.0, 0.1875, 1.0, 0.25, 0.9687, 0.25, 0.9688, 0.1875, 1.0, 0.625, 1.0, 0.6875, 0.9688, 0.6875, 0.9688, 0.625, 1.0, 0.125, 1.0, 0.1875, 0.9688, 0.1875, 0.9688, 0.125, 1.0, 0.5625, 1.0, 0.625, 0.9688, 0.625, 0.9687, 0.5625, 1.0, 0.0625, 1.0, 0.125, 0.9688, 0.125, 0.9688, 0.0625, 1.0, 0.5, 1.0, 0.5625, 0.9687, 0.5625, 0.9687, 0.5, 1.0, 0.9375, 0.9844, 1.0, 0.9688, 0.9375, 0.9844, 0.0, 1.0, 0.0625, 0.9688, 0.0625, 1.0, 0.4375, 1.0, 0.5, 0.9687, 0.5, 0.9687, 0.4375, 1.0, 0.875, 1.0, 0.9375, 0.9688, 0.9375, 0.9688, 0.875, 1.0, 0.375, 1.0, 0.4375, 0.9687, 0.4375, 0.9688, 0.375, 1.0, 0.8125, 1.0, 0.875, 0.9688, 0.875, 0.9687, 0.8125, 1.0, 0.3125, 1.0, 0.375, 0.9688, 0.375, 0.9688, 0.3125, 0.9687, 0.5, 0.9687, 0.5625, 0.9375, 0.5625, 0.9375, 0.5, 0.9688, 0.9375, 0.9531, 1.0, 0.9375, 0.9375, 0.9531, 0.0, 0.9688, 0.0625, 0.9375, 0.0625, 0.9687, 0.4375, 0.9687, 0.5, 0.9375, 0.5, 0.9375, 0.4375, 0.9688, 0.875, 0.9688, 0.9375, 0.9375, 0.9375, 0.9375, 0.875, 0.9688, 0.375, 0.9687, 0.4375, 0.9375, 0.4375, 0.9375, 0.375, 0.9687, 0.8125, 0.9688, 0.875, 0.9375, 0.875, 0.9375, 0.8125, 0.9688, 0.3125, 0.9688, 0.375, 0.9375, 0.375, 0.9375, 0.3125, 0.9687, 0.75, 0.9687, 0.8125, 0.9375, 0.8125, 0.9375, 0.75, 0.9687, 0.25, 0.9688, 0.3125, 0.9375, 0.3125, 0.9375, 0.25, 0.9688, 0.6875, 0.9687, 0.75, 0.9375, 0.75, 0.9375, 0.6875, 0.9688, 0.1875, 0.9687, 0.25, 0.9375, 0.25, 0.9375, 0.1875, 0.9688, 0.625, 0.9688, 0.6875, 0.9375, 0.6875, 0.9375, 0.625, 0.9688, 0.125, 0.9688, 0.1875, 0.9375, 0.1875, 0.9375, 0.125, 0.9687, 0.5625, 0.9688, 0.625, 0.9375, 0.625, 0.9375, 0.5625, 0.9688, 0.0625, 0.9688, 0.125, 0.9375, 0.125, 0.9375, 0.0625, 0.9375, 0.25, 0.9375, 0.3125, 0.9062, 0.3125, 0.9062, 0.25, 0.9375, 0.6875, 0.9375, 0.75, 0.9062, 0.75, 0.9062, 0.6875, 0.9375, 0.1875, 0.9375, 0.25, 0.9062, 0.25, 0.9062, 0.1875, 0.9375, 0.625, 0.9375, 0.6875, 0.9062, 0.6875, 0.9062, 0.625, 0.9375, 0.125, 0.9375, 0.1875, 0.9062, 0.1875, 0.9062, 0.125, 0.9375, 0.5625, 0.9375, 0.625, 0.9062, 0.625, 0.9062, 0.5625, 0.9375, 0.0625, 0.9375, 0.125, 0.9062, 0.125, 0.9062, 0.0625, 0.9375, 0.5, 0.9375, 0.5625, 0.9062, 0.5625, 0.9062, 0.5, 0.9375, 0.9375, 0.9219, 1.0, 0.9062, 0.9375, 0.9219, 0.0, 0.9375, 0.0625, 0.9062, 0.0625, 0.9375, 0.4375, 0.9375, 0.5, 0.9062, 0.5, 0.9062, 0.4375, 0.9375, 0.875, 0.9375, 0.9375, 0.9062, 0.9375, 0.9062, 0.875, 0.9375, 0.375, 0.9375, 0.4375, 0.9062, 0.4375, 0.9062, 0.375, 0.9375, 0.8125, 0.9375, 0.875, 0.9062, 0.875, 0.9062, 0.8125, 0.9375, 0.3125, 0.9375, 0.375, 0.9062, 0.375, 0.9062, 0.3125, 0.9375, 0.75, 0.9375, 0.8125, 0.9062, 0.8125, 0.9062, 0.75, 0.8906, 0.0, 0.9062, 0.0625, 0.875, 0.0625, 0.9062, 0.4375, 0.9062, 0.5, 0.875, 0.5, 0.875, 0.4375, 0.9062, 0.875, 0.9062, 0.9375, 0.875, 0.9375, 0.875, 0.875, 0.9062, 0.375, 0.9062, 0.4375, 0.875, 0.4375, 0.875, 0.375, 0.9062, 0.8125, 0.9062, 0.875, 0.875, 0.875, 0.875, 0.8125, 0.9062, 0.3125, 0.9062, 0.375, 0.875, 0.375, 0.875, 0.3125, 0.9062, 0.75, 0.9062, 0.8125, 0.875, 0.8125, 0.875, 0.75, 0.9062, 0.25, 0.9062, 0.3125, 0.875, 0.3125, 0.875, 0.25, 0.9062, 0.6875, 0.9062, 0.75, 0.875, 0.75, 0.875, 0.6875, 0.9062, 0.1875, 0.9062, 0.25, 0.875, 0.25, 0.875, 0.1875, 0.9062, 0.625, 0.9062, 0.6875, 0.875, 0.6875, 0.875, 0.625, 0.9062, 0.125, 0.9062, 0.1875, 0.875, 0.1875, 0.875, 0.125, 0.9062, 0.5625, 0.9062, 0.625, 0.875, 0.625, 0.875, 0.5625, 0.9062, 0.0625, 0.9062, 0.125, 0.875, 0.125, 0.875, 0.0625, 0.9062, 0.5, 0.9062, 0.5625, 0.875, 0.5625, 0.875, 0.5, 0.9062, 0.9375, 0.8906, 1.0, 0.875, 0.9375, 0.875, 0.1875, 0.875, 0.25, 0.8437, 0.25, 0.8438, 0.1875, 0.875, 0.625, 0.875, 0.6875, 0.8438, 0.6875, 0.8438, 0.625, 0.875, 0.125, 0.875, 0.1875, 0.8438, 0.1875, 0.8437, 0.125, 0.875, 0.5625, 0.875, 0.625, 0.8438, 0.625, 0.8438, 0.5625, 0.875, 0.0625, 0.875, 0.125, 0.8437, 0.125, 0.8438, 0.0625, 0.875, 0.5, 0.875, 0.5625, 0.8438, 0.5625, 0.8438, 0.5, 0.875, 0.9375, 0.8594, 1.0, 0.8438, 0.9375, 0.8594, 0.0, 0.875, 0.0625, 0.8438, 0.0625, 0.875, 0.4375, 0.875, 0.5, 0.8438, 0.5, 0.8438, 0.4375, 0.875, 0.875, 0.875, 0.9375, 0.8438, 0.9375, 0.8438, 0.875, 0.875, 0.375, 0.875, 0.4375, 0.8438, 0.4375, 0.8438, 0.375, 0.875, 0.8125, 0.875, 0.875, 0.8438, 0.875, 0.8437, 0.8125, 0.875, 0.3125, 0.875, 0.375, 0.8438, 0.375, 0.8438, 0.3125, 0.875, 0.75, 0.875, 0.8125, 0.8437, 0.8125, 0.8437, 0.75, 0.875, 0.25, 0.875, 0.3125, 0.8438, 0.3125, 0.8437, 0.25, 0.875, 0.6875, 0.875, 0.75, 0.8437, 0.75, 0.8438, 0.6875, 0.8438, 0.875, 0.8438, 0.9375, 0.8125, 0.9375, 0.8125, 0.875, 0.8438, 0.375, 0.8438, 0.4375, 0.8125, 0.4375, 0.8125, 0.375, 0.8437, 0.8125, 0.8438, 0.875, 0.8125, 0.875, 0.8125, 0.8125, 0.8438, 0.3125, 0.8438, 0.375, 0.8125, 0.375, 0.8125, 0.3125, 0.8437, 0.75, 0.8437, 0.8125, 0.8125, 0.8125, 0.8125, 0.75, 0.8437, 0.25, 0.8438, 0.3125, 0.8125, 0.3125, 0.8125, 0.25, 0.8438, 0.6875, 0.8437, 0.75, 0.8125, 0.75, 0.8125, 0.6875, 0.8438, 0.1875, 0.8437, 0.25, 0.8125, 0.25, 0.8125, 0.1875, 0.8438, 0.625, 0.8438, 0.6875, 0.8125, 0.6875, 0.8125, 0.625, 0.8437, 0.125, 0.8438, 0.1875, 0.8125, 0.1875, 0.8125, 0.125, 0.8438, 0.5625, 0.8438, 0.625, 0.8125, 0.625, 0.8125, 0.5625, 0.8438, 0.0625, 0.8437, 0.125, 0.8125, 0.125, 0.8125, 0.0625, 0.8438, 0.5, 0.8438, 0.5625, 0.8125, 0.5625, 0.8125, 0.5, 0.8438, 0.9375, 0.8281, 1.0, 0.8125, 0.9375, 0.8281, 0.0, 0.8438, 0.0625, 0.8125, 0.0625, 0.8438, 0.4375, 0.8438, 0.5, 0.8125, 0.5, 0.8125, 0.4375, 0.8125, 0.625, 0.8125, 0.6875, 0.7812, 0.6875, 0.7812, 0.625, 0.8125, 0.125, 0.8125, 0.1875, 0.7812, 0.1875, 0.7812, 0.125, 0.8125, 0.5625, 0.8125, 0.625, 0.7812, 0.625, 0.7812, 0.5625, 0.8125, 0.0625, 0.8125, 0.125, 0.7812, 0.125, 0.7812, 0.0625, 0.8125, 0.5, 0.8125, 0.5625, 0.7812, 0.5625, 0.7812, 0.5, 0.8125, 0.9375, 0.7969, 1.0, 0.7812, 0.9375, 0.7969, 0.0, 0.8125, 0.0625, 0.7812, 0.0625, 0.8125, 0.4375, 0.8125, 0.5, 0.7812, 0.5, 0.7812, 0.4375, 0.8125, 0.875, 0.8125, 0.9375, 0.7812, 0.9375, 0.7812, 0.875, 0.8125, 0.375, 0.8125, 0.4375, 0.7812, 0.4375, 0.7812, 0.375, 0.8125, 0.8125, 0.8125, 0.875, 0.7812, 0.875, 0.7812, 0.8125, 0.8125, 0.3125, 0.8125, 0.375, 0.7812, 0.375, 0.7812, 0.3125, 0.8125, 0.75, 0.8125, 0.8125, 0.7812, 0.8125, 0.7812, 0.75, 0.8125, 0.25, 0.8125, 0.3125, 0.7812, 0.3125, 0.7812, 0.25, 0.8125, 0.6875, 0.8125, 0.75, 0.7812, 0.75, 0.7812, 0.6875, 0.8125, 0.1875, 0.8125, 0.25, 0.7812, 0.25, 0.7812, 0.1875, 0.7812, 0.375, 0.7812, 0.4375, 0.75, 0.4375, 0.75, 0.375, 0.7812, 0.8125, 0.7812, 0.875, 0.75, 0.875, 0.75, 0.8125, 0.7812, 0.3125, 0.7812, 0.375, 0.75, 0.375, 0.75, 0.3125, 0.7812, 0.75, 0.7812, 0.8125, 0.75, 0.8125, 0.75, 0.75, 0.7812, 0.25, 0.7812, 0.3125, 0.75, 0.3125, 0.75, 0.25, 0.7812, 0.6875, 0.7812, 0.75, 0.75, 0.75, 0.75, 0.6875, 0.7812, 0.1875, 0.7812, 0.25, 0.75, 0.25, 0.75, 0.1875, 0.7812, 0.625, 0.7812, 0.6875, 0.75, 0.6875, 0.75, 0.625, 0.7812, 0.125, 0.7812, 0.1875, 0.75, 0.1875, 0.75, 0.125, 0.7812, 0.5625, 0.7812, 0.625, 0.75, 0.625, 0.75, 0.5625, 0.7812, 0.0625, 0.7812, 0.125, 0.75, 0.125, 0.75, 0.0625, 0.7812, 0.5, 0.7812, 0.5625, 0.75, 0.5625, 0.75, 0.5, 0.7812, 0.9375, 0.7656, 1.0, 0.75, 0.9375, 0.7656, 0.0, 0.7812, 0.0625, 0.75, 0.0625, 0.7812, 0.4375, 0.7812, 0.5, 0.75, 0.5, 0.75, 0.4375, 0.7812, 0.875, 0.7812, 0.9375, 0.75, 0.9375, 0.75, 0.875])
me_sphere.use_remesh_fix_poles = True
me_sphere.use_remesh_preserve_attributes = False
me_sphere.update()
me_cube_005 = bpy.data.meshes.new('Cube.005')
me_cube_005.from_pydata([(-0.3048, -0.3048, -0.3048), (-0.3048, -0.3048, 0.3048), (-0.3048, 0.3048, -0.3048), (-0.3048, 0.3048, 0.3048), (0.3048, -0.3048, -0.3048), (0.3048, -0.3048, 0.3048), (0.3048, 0.3048, -0.3048), (0.3048, 0.3048, 0.3048)], [], [(0, 1, 3, 2), (2, 3, 7, 6), (6, 7, 5, 4), (4, 5, 1, 0), (2, 6, 4, 0), (7, 3, 1, 5)])
_uv = me_cube_005.uv_layers.new(name='UVMap')
_uv.uv.foreach_set('vector', [0.375, 0.0, 0.625, 0.0, 0.625, 0.25, 0.375, 0.25, 0.375, 0.25, 0.625, 0.25, 0.625, 0.5, 0.375, 0.5, 0.375, 0.5, 0.625, 0.5, 0.625, 0.75, 0.375, 0.75, 0.375, 0.75, 0.625, 0.75, 0.625, 1.0, 0.375, 1.0, 0.125, 0.5, 0.375, 0.5, 0.375, 0.75, 0.125, 0.75, 0.625, 0.5, 0.875, 0.5, 0.875, 0.75, 0.625, 0.75])
me_cube_005.materials.append(mat_material)
me_cube_005.use_remesh_fix_poles = True
me_cube_005.use_remesh_preserve_attributes = False
me_cube_005.update()
me_cube_006 = bpy.data.meshes.new('Cube.006')
me_cube_006.from_pydata([(-0.3048, -0.3048, -0.3048), (-0.3048, -0.3048, 0.3048), (-0.3048, 0.3048, -0.3048), (-0.3048, 0.3048, 0.3048), (0.3048, -0.3048, -0.3048), (0.3048, -0.3048, 0.3048), (0.3048, 0.3048, -0.3048), (0.3048, 0.3048, 0.3048)], [], [(0, 1, 3, 2), (2, 3, 7, 6), (6, 7, 5, 4), (4, 5, 1, 0), (2, 6, 4, 0), (7, 3, 1, 5)])
_uv = me_cube_006.uv_layers.new(name='UVMap')
_uv.uv.foreach_set('vector', [0.375, 0.0, 0.625, 0.0, 0.625, 0.25, 0.375, 0.25, 0.375, 0.25, 0.625, 0.25, 0.625, 0.5, 0.375, 0.5, 0.375, 0.5, 0.625, 0.5, 0.625, 0.75, 0.375, 0.75, 0.375, 0.75, 0.625, 0.75, 0.625, 1.0, 0.375, 1.0, 0.125, 0.5, 0.375, 0.5, 0.375, 0.75, 0.125, 0.75, 0.625, 0.5, 0.875, 0.5, 0.875, 0.75, 0.625, 0.75])
me_cube_006.materials.append(mat_glass)
me_cube_006.use_remesh_fix_poles = True
me_cube_006.use_remesh_preserve_attributes = False
me_cube_006.update()

# ---- objects
ob_z_cam_000 = bpy.data.objects.new('z_cam.000', cam_camera)
ob_desk = bpy.data.objects.new('Desk', me_cube_001)
ob_sun = bpy.data.objects.new('Sun', light_sun)
ob_lcd = bpy.data.objects.new('LCD', me_cube_002)
ob_floor = bpy.data.objects.new('Floor', me_plane)
ob_buttons = bpy.data.objects.new('Buttons', me_cube)
ob_light_sensor = bpy.data.objects.new('Light Sensor', me_sphere)
ob_lcd_001 = bpy.data.objects.new('LCD.001', me_cube_005)
ob_lcd_002 = bpy.data.objects.new('LCD.002', me_cube_006)

# ---- transforms, parenting, visibility, modifiers, constraints
ob_z_cam_000.location = (2.823, -3.325, 1.835)
ob_z_cam_000.rotation_euler = (1.254, -9.166e-07, 0.6753)
ob_z_cam_000.lock_rotations_4d = False
ob_z_cam_000.empty_display_type = 'ARROWS'
ob_z_cam_000.color = (0.0, 0.0, 0.0, 0.0)
ob_z_cam_000.display_type = 'WIRE'
ob_z_cam_000.lineart.crease_threshold = 0.0
ob_desk.location = (0.0, 0.0, 0.7083)
ob_desk.scale = (0.8786, 0.8786, 0.6735)
_m = ob_desk.modifiers.new('Mirror', 'MIRROR')
_m.use_axis = (True, True, False)
_m.merge_threshold = 0.03048
_m = ob_desk.modifiers.new('EdgeSplit', 'EDGE_SPLIT')
ob_sun.location = (0.0, -2.081, 2.716)
ob_sun.rotation_euler = (1.097, -0.1181, -0.3702)
ob_lcd.parent = ob_desk
ob_lcd.matrix_parent_inverse = Matrix(((1.138, -0.0, 0.0, -0.0), (-0.0, 1.138, -0.0, 0.0), (0.0, -0.0, 1.485, -1.58), (-0.0, 0.0, -0.0, 1.0)))
ob_lcd.location = (-0.2469, -0.1218, 1.116)
ob_lcd.rotation_euler = (0.0, -0.0, 3.142)
ob_lcd.scale = (1.498, 0.9181, 0.01777)
ob_floor.location = (0.0, 0.0, 0.0)
ob_floor.scale = (100.0, 100.0, 100.0)
ob_buttons.location = (0.2637, -0.03276, 0.7669)
ob_buttons.scale = (0.03822, 0.03822, 0.03822)
_m = ob_buttons.modifiers.new('Array', 'ARRAY')
_m.count = 4
_m.relative_offset_displace = (1.5, 0.0, 0.0)
ob_light_sensor.location = (0.4221, -0.02609, 0.7599)
ob_light_sensor.scale = (0.06412, 0.06412, 0.06412)
ob_lcd_001.parent = ob_desk
ob_lcd_001.matrix_parent_inverse = Matrix(((1.138, -0.0, 0.0, -0.0), (-0.0, 1.138, -0.0, 0.0), (0.0, -0.0, 1.485, -1.58), (-0.0, 0.0, -0.0, 1.0)))
ob_lcd_001.location = (0.3501, -0.2296, 1.116)
ob_lcd_001.rotation_euler = (0.0, -0.0, 4.712)
ob_lcd_001.scale = (0.5651, 0.3463, 0.01777)
ob_lcd_002.parent = ob_desk
ob_lcd_002.matrix_parent_inverse = Matrix(((1.138, -0.0, 0.0, -0.0), (-0.0, 1.138, -0.0, 0.0), (0.0, -0.0, 1.485, -1.58), (-0.0, 0.0, -0.0, 1.0)))
ob_lcd_002.location = (-0.2469, -0.1218, 1.129)
ob_lcd_002.rotation_euler = (0.0, -0.0, 3.142)
ob_lcd_002.scale = (1.498, 0.9181, 0.01777)

# ---- collection membership
col_1_base.objects.link(ob_z_cam_000)
col_1_base.objects.link(ob_desk)
col_1_base.objects.link(ob_sun)
col_1_base.objects.link(ob_lcd)
col_1_base.objects.link(ob_floor)
col_1_base.objects.link(ob_buttons)
col_1_base.objects.link(ob_light_sensor)
col_1_base.objects.link(ob_lcd_001)
col_1_base.objects.link(ob_lcd_002)

# ---- scene / render settings (as saved in the file)
scene.camera = ob_z_cam_000
scene.frame_start = 1; scene.frame_end = 250; scene.frame_set(1)
scene.render.engine = 'CYCLES'
scene.cycles.sampling_pattern = 'TABULATED_SOBOL'
scene.cycles.use_light_tree = False
scene.cycles.tile_size = 256
scene.view_settings.view_transform = 'Filmic'
bpy.context.view_layer.update()
